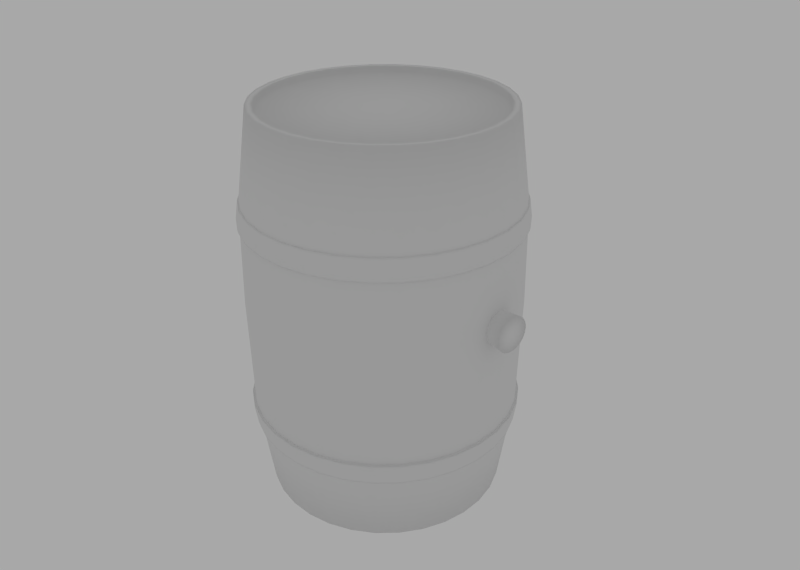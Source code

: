 # Source: hord_.blend  (saved by Blender 2.90.8; exported with 4.5.12 LTS)
import bpy
from mathutils import Matrix  # noqa: F401  (used for matrix-valued properties, if any)

bpy.ops.wm.read_factory_settings(use_empty=True)
scene = bpy.context.scene
scene.name = 'Scene'

# ---- collections
col_collection_1 = bpy.data.collections.new('Collection 1'); scene.collection.children.link(col_collection_1)

# ---- materials (node trees are filled in below, after node groups)
mat_material = bpy.data.materials.new('Material')
mat_material.alpha_threshold = 0.0
mat_material.use_transparent_shadow = False
mat_material.roughness = 0.5
mat_material.specular_intensity = 0.0
mat_material.line_color = (0.0, 0.0, 0.0, 1.0)

# ---- material node trees

# ---- world
world_world = bpy.data.worlds.new('World'); scene.world = world_world
world_world.color = (0.3931, 0.3931, 0.3931)
world_world.use_sun_shadow = False
world_world.sun_shadow_jitter_overblur = 0.0
world_world.cycles.sampling_method = 'MANUAL'
world_world.cycles.sample_map_resolution = 256

# ---- cameras
cam_camera = bpy.data.cameras.new('Camera')
cam_camera.clip_end = 100.0
cam_camera.lens = 35.0
cam_camera.sensor_width = 32.0
cam_camera.sensor_height = 18.0
cam_camera.ortho_scale = 7.314
cam_camera.dof.focus_distance = 0.0
cam_camera.dof.aperture_fstop = 128.0

# ---- meshes
me_cylinder = bpy.data.meshes.new('Cylinder')
me_cylinder.from_pydata([(0.8149, 0.2377, 0.1261), (1.068, 0.2631, 0.1261), (0.8149, 0.2358, 0.1063), (1.068, 0.2606, 0.1014), (0.8149, 0.23, 0.08731), (1.068, 0.2534, 0.07763), (0.8149, 0.2207, 0.06981), (1.068, 0.2417, 0.05574), (0.8149, 0.2081, 0.05446), (1.068, 0.226, 0.03656), (0.8149, 0.1927, 0.04187), (1.068, 0.2068, 0.02082), (0.8149, 0.1752, 0.03251), (1.068, 0.1849, 0.009127), (0.8149, 0.1562, 0.02675), (1.068, 0.1612, 0.001924), (0.8149, 0.1365, 0.02481), (1.068, 0.1365, -0.0005081), (0.8149, 0.1167, 0.02675), (1.068, 0.1118, 0.001924), (0.8149, 0.09773, 0.03251), (1.068, 0.08804, 0.009127), (0.8149, 0.08022, 0.04187), (1.068, 0.06616, 0.02082), (0.8149, 0.06488, 0.05446), (1.068, 0.04698, 0.03656), (0.8149, 0.05229, 0.06981), (1.068, 0.03124, 0.05574), (0.8149, 0.04293, 0.08731), (1.068, 0.01954, 0.07763), (0.8149, 0.03717, 0.1063), (1.068, 0.01234, 0.1014), (0.8149, 0.03522, 0.1261), (1.068, 0.009909, 0.1261), (0.8149, 0.03717, 0.1458), (1.068, 0.01234, 0.1508), (0.8149, 0.04293, 0.1648), (1.068, 0.01954, 0.1745), (0.8149, 0.05229, 0.1823), (1.068, 0.03124, 0.1964), (0.8149, 0.06488, 0.1977), (1.068, 0.04698, 0.2156), (0.8149, 0.08022, 0.2103), (1.068, 0.06616, 0.2313), (0.8149, 0.09773, 0.2196), (1.068, 0.08804, 0.243), (0.8149, 0.1167, 0.2254), (1.068, 0.1118, 0.2502), (0.8149, 0.1365, 0.2273), (1.068, 0.1365, 0.2526), (0.8149, 0.1562, 0.2254), (1.068, 0.1612, 0.2502), (0.8149, 0.1752, 0.2196), (1.068, 0.1849, 0.243), (0.8149, 0.1927, 0.2103), (1.068, 0.2068, 0.2313), (0.8149, 0.2081, 0.1977), (1.068, 0.226, 0.2156), (0.8149, 0.2207, 0.1823), (1.068, 0.2417, 0.1964), (0.8149, 0.23, 0.1648), (1.068, 0.2534, 0.1745), (0.8149, 0.2358, 0.1458), (1.068, 0.2606, 0.1508), (1.068, 0.1365, 0.1261), (-1.241e-07, 0.9693, 0.6194), (-1.686e-07, 0.9533, 0.773), (0.1891, 0.9507, 0.6194), (0.186, 0.9349, 0.773), (0.3709, 0.8955, 0.6194), (0.3648, 0.8807, 0.773), (0.5385, 0.806, 0.6194), (0.5296, 0.7926, 0.773), (0.6854, 0.6854, 0.6194), (0.6741, 0.6741, 0.773), (0.806, 0.5385, 0.6194), (0.7926, 0.5296, 0.773), (0.8955, 0.3709, 0.6194), (0.8807, 0.3648, 0.773), (0.9507, 0.1891, 0.6194), (0.9349, 0.186, 0.773), (0.9693, 7.318e-08, 0.6194), (0.9533, 7.655e-08, 0.773), (0.9507, -0.1891, 0.6194), (0.9349, -0.186, 0.773), (0.8955, -0.3709, 0.6194), (0.8807, -0.3648, 0.773), (0.806, -0.5385, 0.6194), (0.7926, -0.5296, 0.773), (0.6854, -0.6854, 0.6194), (0.6741, -0.6741, 0.773), (0.5385, -0.806, 0.6194), (0.5296, -0.7926, 0.773), (0.3709, -0.8955, 0.6194), (0.3648, -0.8807, 0.773), (0.1891, -0.9507, 0.6194), (0.186, -0.9349, 0.773), (-4.4e-07, -0.9693, 0.6194), (-4.792e-07, -0.9533, 0.773), (-0.1891, -0.9507, 0.6194), (-0.186, -0.9349, 0.773), (-0.3709, -0.8955, 0.6194), (-0.3648, -0.8807, 0.773), (-0.5385, -0.806, 0.6194), (-0.5296, -0.7926, 0.773), (-0.6854, -0.6854, 0.6194), (-0.6741, -0.6741, 0.773), (-0.806, -0.5385, 0.6194), (-0.7926, -0.5296, 0.773), (-0.8955, -0.3709, 0.6194), (-0.8807, -0.3648, 0.773), (-0.9507, -0.1891, 0.6194), (-0.9349, -0.186, 0.773), (-0.9693, 9.36e-07, 0.6194), (-0.9533, 9.25e-07, 0.773), (-0.9507, 0.1891, 0.6194), (-0.9349, 0.186, 0.773), (-0.8955, 0.3709, 0.6194), (-0.8807, 0.3648, 0.773), (-0.806, 0.5385, 0.6194), (-0.7926, 0.5296, 0.773), (-0.6854, 0.6854, 0.6194), (-0.6741, 0.6741, 0.773), (-0.5385, 0.806, 0.6194), (-0.5296, 0.7926, 0.773), (-0.3709, 0.8955, 0.6194), (-0.3648, 0.8807, 0.773), (-0.1891, 0.9507, 0.6194), (-0.186, 0.9349, 0.773), (-1.283e-07, 0.9736, 0.6395), (-1.606e-07, 0.9575, 0.7529), (0.1899, 0.9549, 0.6395), (0.1868, 0.9391, 0.7529), (0.3726, 0.8995, 0.6395), (0.3664, 0.8846, 0.7529), (0.5409, 0.8095, 0.6395), (0.5319, 0.7961, 0.7529), (0.6884, 0.6884, 0.6395), (0.677, 0.677, 0.7529), (0.8095, 0.5409, 0.6395), (0.7961, 0.5319, 0.7529), (0.8995, 0.3726, 0.6395), (0.8846, 0.3664, 0.7529), (0.9549, 0.1899, 0.6395), (0.9391, 0.1868, 0.7529), (0.9736, 7.237e-08, 0.6395), (0.9575, 7.576e-08, 0.7529), (0.9549, -0.1899, 0.6395), (0.9391, -0.1868, 0.7529), (0.8995, -0.3726, 0.6395), (0.8846, -0.3664, 0.7529), (0.8095, -0.5409, 0.6395), (0.7961, -0.5319, 0.7529), (0.6884, -0.6884, 0.6395), (0.677, -0.677, 0.7529), (0.5409, -0.8095, 0.6395), (0.5319, -0.7961, 0.7529), (0.3726, -0.8995, 0.6395), (0.3664, -0.8846, 0.7529), (0.1899, -0.9549, 0.6395), (0.1868, -0.9391, 0.7529), (-4.455e-07, -0.9736, 0.6395), (-4.726e-07, -0.9575, 0.7529), (-0.1899, -0.9549, 0.6395), (-0.1868, -0.9391, 0.7529), (-0.3726, -0.8995, 0.6395), (-0.3664, -0.8846, 0.7529), (-0.5409, -0.8095, 0.6395), (-0.5319, -0.7961, 0.7529), (-0.6884, -0.6884, 0.6395), (-0.677, -0.677, 0.7529), (-0.8095, -0.5409, 0.6395), (-0.7961, -0.5319, 0.7529), (-0.8995, -0.3726, 0.6395), (-0.8846, -0.3664, 0.7529), (-0.9549, -0.1899, 0.6395), (-0.9391, -0.1868, 0.7529), (-0.9736, 9.39e-07, 0.6395), (-0.9575, 9.28e-07, 0.7529), (-0.9549, 0.1899, 0.6395), (-0.9391, 0.1868, 0.7529), (-0.8995, 0.3726, 0.6395), (-0.8846, 0.3664, 0.7529), (-0.8095, 0.5409, 0.6395), (-0.7961, 0.5319, 0.7529), (-0.6884, 0.6884, 0.6395), (-0.677, 0.677, 0.7529), (-0.5409, 0.8095, 0.6395), (-0.5319, 0.7961, 0.7529), (-0.3726, 0.8995, 0.6395), (-0.3664, 0.8846, 0.7529), (-0.1899, 0.9549, 0.6395), (-0.1868, 0.9391, 0.7529), (-1.184e-07, 0.9216, 0.6194), (0.1798, 0.9039, 0.6194), (0.3527, 0.8514, 0.6194), (0.512, 0.7663, 0.6194), (0.6516, 0.6516, 0.6194), (0.7663, 0.512, 0.6194), (0.8514, 0.3527, 0.6194), (0.9039, 0.1798, 0.6194), (0.9216, 8.319e-08, 0.6194), (0.9039, -0.1798, 0.6194), (0.8514, -0.3527, 0.6194), (0.7663, -0.512, 0.6194), (0.6516, -0.6516, 0.6194), (0.512, -0.7663, 0.6194), (0.3527, -0.8514, 0.6194), (0.1798, -0.9039, 0.6194), (-4.187e-07, -0.9216, 0.6194), (-0.1798, -0.9039, 0.6194), (-0.3527, -0.8514, 0.6194), (-0.512, -0.7663, 0.6194), (-0.6516, -0.6516, 0.6194), (-0.7663, -0.512, 0.6194), (-0.8514, -0.3527, 0.6194), (-0.9039, -0.1798, 0.6194), (-0.9216, 9.035e-07, 0.6194), (-0.9039, 0.1798, 0.6194), (-0.8514, 0.3527, 0.6194), (-0.7663, 0.512, 0.6194), (-0.6516, 0.6517, 0.6194), (-0.512, 0.7663, 0.6194), (-0.3527, 0.8514, 0.6194), (-0.1798, 0.9039, 0.6194), (-1.634e-07, 0.9162, 0.773), (0.1788, 0.8986, 0.773), (0.3506, 0.8465, 0.773), (0.509, 0.7618, 0.773), (0.6479, 0.6479, 0.773), (0.7618, 0.509, 0.773), (0.8465, 0.3506, 0.773), (0.8986, 0.1788, 0.773), (0.9162, 8.591e-08, 0.773), (0.8986, -0.1788, 0.773), (0.8465, -0.3506, 0.773), (0.7618, -0.509, 0.773), (0.6479, -0.6479, 0.773), (0.509, -0.7618, 0.773), (0.3506, -0.8465, 0.773), (0.1788, -0.8986, 0.773), (-4.619e-07, -0.9162, 0.773), (-0.1788, -0.8986, 0.773), (-0.3506, -0.8465, 0.773), (-0.509, -0.7618, 0.773), (-0.6479, -0.6479, 0.773), (-0.7618, -0.509, 0.773), (-0.8465, -0.3506, 0.773), (-0.8986, -0.1788, 0.773), (-0.9162, 9.015e-07, 0.773), (-0.8986, 0.1788, 0.773), (-0.8465, 0.3506, 0.773), (-0.7618, 0.509, 0.773), (-0.6479, 0.6479, 0.773), (-0.509, 0.7618, 0.773), (-0.3506, 0.8465, 0.773), (-0.1787, 0.8986, 0.773), (-1.16e-08, 0.9693, -0.719), (9.692e-09, 0.9533, -0.8727), (-0.1891, 0.9507, -0.719), (-0.186, 0.9349, -0.8727), (-0.3709, 0.8955, -0.719), (-0.3648, 0.8807, -0.8727), (-0.5385, 0.806, -0.719), (-0.5296, 0.7926, -0.8727), (-0.6854, 0.6854, -0.719), (-0.6741, 0.6741, -0.8727), (-0.806, 0.5385, -0.719), (-0.7926, 0.5296, -0.8727), (-0.8955, 0.3709, -0.719), (-0.8807, 0.3648, -0.8727), (-0.9507, 0.1891, -0.719), (-0.9349, 0.186, -0.8727), (-0.9693, 5.254e-08, -0.719), (-0.9533, 9.719e-08, -0.8727), (-0.9507, -0.1891, -0.719), (-0.9349, -0.186, -0.8727), (-0.8955, -0.3709, -0.719), (-0.8807, -0.3648, -0.8727), (-0.806, -0.5385, -0.719), (-0.7926, -0.5296, -0.8727), (-0.6854, -0.6854, -0.719), (-0.6741, -0.6741, -0.8727), (-0.5385, -0.806, -0.719), (-0.5296, -0.7926, -0.8727), (-0.3709, -0.8955, -0.719), (-0.3648, -0.8807, -0.8727), (-0.1891, -0.9507, -0.719), (-0.186, -0.9349, -0.8727), (3.042e-07, -0.9693, -0.719), (3.203e-07, -0.9533, -0.8727), (0.1891, -0.9507, -0.719), (0.186, -0.9349, -0.8727), (0.3709, -0.8955, -0.719), (0.3648, -0.8807, -0.8727), (0.5385, -0.806, -0.719), (0.5296, -0.7926, -0.8727), (0.6854, -0.6854, -0.719), (0.6741, -0.6741, -0.8727), (0.806, -0.5385, -0.719), (0.7926, -0.5296, -0.8727), (0.8955, -0.3709, -0.719), (0.8807, -0.3648, -0.8727), (0.9507, -0.1891, -0.719), (0.9349, -0.186, -0.8727), (0.9693, 9.153e-07, -0.719), (0.9533, 9.457e-07, -0.8727), (0.9507, 0.1891, -0.719), (0.9349, 0.186, -0.8727), (0.8955, 0.3709, -0.719), (0.8807, 0.3648, -0.8727), (0.806, 0.5385, -0.719), (0.7926, 0.5296, -0.8727), (0.6854, 0.6854, -0.719), (0.6741, 0.6741, -0.8727), (0.5385, 0.806, -0.719), (0.5296, 0.7926, -0.8727), (0.3709, 0.8955, -0.719), (0.3648, 0.8807, -0.8727), (0.1891, 0.9507, -0.719), (0.186, 0.9349, -0.8727), (-1.075e-08, 0.972, -0.7392), (4.435e-09, 0.9559, -0.8525), (-0.1896, 0.9533, -0.7392), (-0.1865, 0.9375, -0.8525), (-0.372, 0.898, -0.7392), (-0.3658, 0.8831, -0.8525), (-0.54, 0.8082, -0.7392), (-0.5311, 0.7948, -0.8525), (-0.6873, 0.6873, -0.7392), (-0.6759, 0.6759, -0.8525), (-0.8082, 0.54, -0.7392), (-0.7948, 0.5311, -0.8525), (-0.898, 0.372, -0.7392), (-0.8831, 0.3658, -0.8525), (-0.9533, 0.1896, -0.7392), (-0.9375, 0.1865, -0.8525), (-0.972, 5.74e-08, -0.7392), (-0.9559, 9.121e-08, -0.8525), (-0.9533, -0.1896, -0.7392), (-0.9375, -0.1865, -0.8525), (-0.898, -0.372, -0.7392), (-0.8831, -0.3658, -0.8525), (-0.8082, -0.54, -0.7392), (-0.7948, -0.5311, -0.8525), (-0.6873, -0.6873, -0.7392), (-0.6759, -0.6759, -0.8525), (-0.54, -0.8082, -0.7392), (-0.5311, -0.7948, -0.8525), (-0.372, -0.898, -0.7392), (-0.3658, -0.8831, -0.8525), (-0.1896, -0.9533, -0.7392), (-0.1865, -0.9375, -0.8525), (3.06e-07, -0.972, -0.7392), (3.159e-07, -0.9559, -0.8525), (0.1896, -0.9533, -0.7392), (0.1865, -0.9375, -0.8525), (0.372, -0.898, -0.7392), (0.3658, -0.8831, -0.8525), (0.54, -0.8082, -0.7392), (0.5311, -0.7948, -0.8525), (0.6873, -0.6873, -0.7392), (0.6759, -0.6759, -0.8525), (0.8082, -0.54, -0.7392), (0.7948, -0.5311, -0.8525), (0.898, -0.372, -0.7392), (0.8831, -0.3658, -0.8525), (0.9533, -0.1896, -0.7392), (0.9375, -0.1865, -0.8525), (0.972, 9.226e-07, -0.7392), (0.9559, 9.42e-07, -0.8525), (0.9533, 0.1896, -0.7392), (0.9375, 0.1865, -0.8525), (0.898, 0.372, -0.7392), (0.8831, 0.3658, -0.8525), (0.8082, 0.54, -0.7392), (0.7948, 0.5311, -0.8525), (0.6873, 0.6873, -0.7392), (0.6759, 0.6759, -0.8525), (0.54, 0.8082, -0.7392), (0.5311, 0.7948, -0.8525), (0.372, 0.898, -0.7392), (0.3658, 0.8831, -0.8525), (0.1896, 0.9533, -0.7392), (0.1865, 0.9375, -0.8525), (-1.727e-08, 0.9216, -0.719), (-0.1798, 0.9039, -0.719), (-0.3527, 0.8514, -0.719), (-0.512, 0.7663, -0.719), (-0.6516, 0.6516, -0.719), (-0.7663, 0.512, -0.719), (-0.8514, 0.3527, -0.719), (-0.9039, 0.1798, -0.719), (-0.9216, 6.254e-08, -0.719), (-0.9039, -0.1798, -0.719), (-0.8514, -0.3527, -0.719), (-0.7663, -0.512, -0.719), (-0.6516, -0.6516, -0.719), (-0.512, -0.7663, -0.719), (-0.3527, -0.8514, -0.719), (-0.1798, -0.9039, -0.719), (2.83e-07, -0.9216, -0.719), (0.1798, -0.9039, -0.719), (0.3527, -0.8514, -0.719), (0.512, -0.7663, -0.719), (0.6516, -0.6516, -0.719), (0.7663, -0.512, -0.719), (0.8514, -0.3527, -0.719), (0.9039, -0.1798, -0.719), (0.9216, 8.828e-07, -0.719), (0.9039, 0.1798, -0.719), (0.8514, 0.3527, -0.719), (0.7663, 0.512, -0.719), (0.6516, 0.6517, -0.719), (0.512, 0.7663, -0.719), (0.3527, 0.8514, -0.719), (0.1798, 0.9039, -0.719), (4.474e-09, 0.9162, -0.8727), (-0.1788, 0.8986, -0.8727), (-0.3506, 0.8465, -0.8727), (-0.509, 0.7618, -0.8727), (-0.6479, 0.6479, -0.8727), (-0.7618, 0.509, -0.8727), (-0.8465, 0.3506, -0.8727), (-0.8986, 0.1788, -0.8727), (-0.9162, 1.066e-07, -0.8727), (-0.8986, -0.1788, -0.8727), (-0.8465, -0.3506, -0.8727), (-0.7618, -0.509, -0.8727), (-0.6479, -0.6479, -0.8727), (-0.509, -0.7618, -0.8727), (-0.3506, -0.8465, -0.8727), (-0.1788, -0.8986, -0.8727), (3.03e-07, -0.9162, -0.8727), (0.1788, -0.8986, -0.8727), (0.3506, -0.8465, -0.8727), (0.509, -0.7618, -0.8727), (0.6479, -0.6479, -0.8727), (0.7618, -0.509, -0.8727), (0.8465, -0.3506, -0.8727), (0.8986, -0.1788, -0.8727), (0.9162, 9.221e-07, -0.8727), (0.8986, 0.1788, -0.8727), (0.8465, 0.3506, -0.8727), (0.7618, 0.509, -0.8727), (0.6479, 0.6479, -0.8727), (0.509, 0.7618, -0.8727), (0.3506, 0.8465, -0.8727), (0.1787, 0.8986, -0.8727), (9.427e-09, 0.8586, -1.398), (9.427e-09, 0.8586, 1.398), (0.1675, 0.8421, -1.398), (0.1675, 0.8421, 1.398), (0.3286, 0.7933, -1.398), (0.3286, 0.7933, 1.398), (0.477, 0.7139, -1.398), (0.477, 0.7139, 1.398), (0.6072, 0.6072, -1.398), (0.6072, 0.6072, 1.398), (0.7139, 0.477, -1.398), (0.7139, 0.477, 1.398), (0.7933, 0.3286, -1.398), (0.7933, 0.3286, 1.398), (0.8421, 0.1675, -1.398), (0.8421, 0.1675, 1.398), (0.8586, 1.102e-07, -1.398), (0.8586, 1.102e-07, 1.398), (0.8421, -0.1675, -1.398), (0.8421, -0.1675, 1.398), (0.7933, -0.3286, -1.398), (0.7933, -0.3286, 1.398), (0.7139, -0.477, -1.398), (0.7139, -0.477, 1.398), (0.6072, -0.6072, -1.398), (0.6072, -0.6072, 1.398), (0.477, -0.7139, -1.398), (0.477, -0.7139, 1.398), (0.3286, -0.7933, -1.398), (0.3286, -0.7933, 1.398), (0.1675, -0.8421, -1.398), (0.1675, -0.8421, 1.398), (-2.704e-07, -0.8586, -1.398), (-2.704e-07, -0.8586, 1.398), (-0.1675, -0.8421, -1.398), (-0.1675, -0.8421, 1.398), (-0.3286, -0.7933, -1.398), (-0.3286, -0.7933, 1.398), (-0.477, -0.7139, -1.398), (-0.477, -0.7139, 1.398), (-0.6072, -0.6072, -1.398), (-0.6072, -0.6072, 1.398), (-0.7139, -0.477, -1.398), (-0.7139, -0.477, 1.398), (-0.7933, -0.3286, -1.398), (-0.7933, -0.3286, 1.398), (-0.8421, -0.1675, -1.398), (-0.8421, -0.1675, 1.398), (-0.8586, 8.745e-07, -1.398), (-0.8586, 8.745e-07, 1.398), (-0.8421, 0.1675, -1.398), (-0.8421, 0.1675, 1.398), (-0.7933, 0.3286, -1.398), (-0.7933, 0.3286, 1.398), (-0.7139, 0.477, -1.398), (-0.7139, 0.477, 1.398), (-0.6072, 0.6072, -1.398), (-0.6072, 0.6072, 1.398), (-0.477, 0.7139, -1.398), (-0.477, 0.7139, 1.398), (-0.3286, 0.7933, -1.398), (-0.3286, 0.7933, 1.398), (-0.1675, 0.8421, -1.398), (-0.1675, 0.8421, 1.398), (3.032e-09, 0.9664, 0.0), (0.1885, 0.9478, 0.0), (0.3698, 0.8928, 0.0), (0.5369, 0.8035, 0.0), (0.6833, 0.6833, 0.0), (0.8035, 0.5369, 0.0), (0.8928, 0.3698, 0.0), (0.9478, 0.1885, 0.0), (0.9664, 8.29e-08, 0.0), (0.9478, -0.1885, 0.0), (0.8928, -0.3698, 0.0), (0.8035, -0.5369, 0.0), (0.6833, -0.6833, 0.0), (0.5369, -0.8035, 0.0), (0.3698, -0.8928, 0.0), (0.1885, -0.9478, 0.0), (-3.119e-07, -0.9664, 0.0), (-0.1885, -0.9478, 0.0), (-0.3698, -0.8928, 0.0), (-0.5369, -0.8035, 0.0), (-0.6833, -0.6833, 0.0), (-0.8035, -0.5369, 0.0), (-0.8928, -0.3698, 0.0), (-0.9478, -0.1885, 0.0), (-0.9664, 9.431e-07, 0.0), (-0.9478, 0.1885, 0.0), (-0.8928, 0.3698, 0.0), (-0.8035, 0.5369, 0.0), (-0.6833, 0.6833, 0.0), (-0.5369, 0.8035, 0.0), (-0.3698, 0.8928, 0.0), (-0.1885, 0.9478, 0.0), (-0.9344, -0.1859, 0.7168), (-0.8801, -0.3646, 0.7168), (-0.7921, -0.5293, 0.7168), (-0.6736, -0.6736, 0.7168), (0.5293, 0.7921, 0.7168), (0.3646, 0.8801, 0.7168), (0.1859, 0.9344, 0.7168), (2.82e-09, 0.9527, 0.7168), (0.9344, -0.1859, -0.7168), (0.8801, -0.3646, -0.7168), (0.7921, -0.5293, -0.7168), (0.6736, -0.6736, -0.7168), (0.9344, 0.1859, 0.7168), (0.8801, 0.3646, 0.7168), (0.7921, 0.5293, 0.7168), (0.6736, 0.6736, 0.7168), (0.7921, 0.5293, -0.7168), (0.8801, 0.3646, -0.7168), (0.9344, 0.1859, -0.7168), (0.9527, 8.72e-08, -0.7168), (-0.1859, -0.9344, -0.7168), (-0.3646, -0.8801, -0.7168), (-0.5293, -0.7921, -0.7168), (-0.6736, -0.6736, -0.7168), (-0.7921, 0.5293, 0.7168), (-0.8801, 0.3646, 0.7168), (-0.9344, 0.1859, 0.7168), (-0.9527, 9.352e-07, 0.7168), (-0.1859, 0.9344, 0.7168), (-0.3646, 0.8801, 0.7168), (-0.5293, 0.7921, 0.7168), (-0.6736, 0.6736, 0.7168), (0.1859, 0.9344, -0.7168), (0.3646, 0.8801, -0.7168), (0.5293, 0.7921, -0.7168), (0.6736, 0.6736, -0.7168), (0.7921, -0.5293, 0.7168), (0.8801, -0.3646, 0.7168), (0.9344, -0.1859, 0.7168), (0.9527, 8.72e-08, 0.7168), (0.1859, -0.9344, 0.7168), (0.3646, -0.8801, 0.7168), (0.5293, -0.7921, 0.7168), (0.6736, -0.6736, 0.7168), (-0.7921, -0.5293, -0.7168), (-0.8801, -0.3646, -0.7168), (-0.9344, -0.1859, -0.7168), (-0.9527, 9.352e-07, -0.7168), (-0.5293, -0.7921, 0.7168), (-0.3646, -0.8801, 0.7168), (-0.1859, -0.9344, 0.7168), (-3.076e-07, -0.9527, 0.7168), (0.5293, -0.7921, -0.7168), (0.3646, -0.8801, -0.7168), (0.1859, -0.9344, -0.7168), (-3.076e-07, -0.9527, -0.7168), (-0.6736, 0.6736, -0.7168), (-0.7921, 0.5293, -0.7168), (-0.8801, 0.3646, -0.7168), (-0.9344, 0.1859, -0.7168), (2.82e-09, 0.9527, -0.7168), (-0.1859, 0.9344, -0.7168), (-0.3646, 0.8801, -0.7168), (-0.5293, 0.7921, -0.7168), (1.224e-08, 0.8127, 1.398), (0.1585, 0.797, 1.398), (0.311, 0.7508, 1.398), (0.4515, 0.6757, 1.398), (0.5746, 0.5746, 1.398), (0.6757, 0.4515, 1.398), (0.7508, 0.311, 1.398), (0.797, 0.1585, 1.398), (0.8127, 1.217e-07, 1.398), (0.797, -0.1585, 1.398), (0.7508, -0.311, 1.398), (0.6757, -0.4515, 1.398), (0.5746, -0.5746, 1.398), (0.4515, -0.6757, 1.398), (0.311, -0.7508, 1.398), (0.1585, -0.797, 1.398), (-2.526e-07, -0.8127, 1.398), (-0.1585, -0.797, 1.398), (-0.311, -0.7508, 1.398), (-0.4515, -0.6757, 1.398), (-0.5746, -0.5746, 1.398), (-0.6757, -0.4515, 1.398), (-0.7508, -0.311, 1.398), (-0.797, -0.1585, 1.398), (-0.8127, 8.45e-07, 1.398), (-0.797, 0.1585, 1.398), (-0.7508, 0.311, 1.398), (-0.6757, 0.4515, 1.398), (-0.5746, 0.5746, 1.398), (-0.4515, 0.6757, 1.398), (-0.311, 0.7508, 1.398), (-0.1585, 0.797, 1.398), (1.224e-08, 0.8127, 1.355), (0.1585, 0.797, 1.355), (0.311, 0.7508, 1.355), (0.4515, 0.6757, 1.355), (0.5746, 0.5746, 1.355), (0.6757, 0.4515, 1.355), (0.7508, 0.311, 1.355), (0.797, 0.1585, 1.355), (0.8127, 1.217e-07, 1.355), (0.797, -0.1585, 1.355), (0.7508, -0.311, 1.355), (0.6757, -0.4515, 1.355), (0.5746, -0.5746, 1.355), (0.4515, -0.6757, 1.355), (0.311, -0.7508, 1.355), (0.1585, -0.797, 1.355), (-2.526e-07, -0.8127, 1.355), (-0.1585, -0.797, 1.355), (-0.311, -0.7508, 1.355), (-0.4515, -0.6757, 1.355), (-0.5746, -0.5746, 1.355), (-0.6757, -0.4515, 1.355), (-0.7508, -0.311, 1.355), (-0.797, -0.1585, 1.355), (-0.8127, 8.45e-07, 1.355), (-0.797, 0.1585, 1.355), (-0.7508, 0.311, 1.355), (-0.6757, 0.4515, 1.355), (-0.5746, 0.5746, 1.355), (-0.4515, 0.6757, 1.355), (-0.311, 0.7508, 1.355), (-0.1585, 0.797, 1.355), (1.245e-08, 0.8091, -1.398), (0.1579, 0.7936, -1.398), (0.3096, 0.7475, -1.398), (0.4495, 0.6728, -1.398), (0.5721, 0.5721, -1.398), (0.6728, 0.4495, -1.398), (0.7475, 0.3096, -1.398), (0.7936, 0.1579, -1.398), (0.8091, 1.226e-07, -1.398), (0.7936, -0.1579, -1.398), (0.7475, -0.3096, -1.398), (0.6728, -0.4495, -1.398), (0.5721, -0.5721, -1.398), (0.4495, -0.6728, -1.398), (0.3096, -0.7475, -1.398), (0.1579, -0.7936, -1.398), (-2.512e-07, -0.8091, -1.398), (-0.1579, -0.7936, -1.398), (-0.3096, -0.7475, -1.398), (-0.4495, -0.6728, -1.398), (-0.5721, -0.5721, -1.398), (-0.6728, -0.4495, -1.398), (-0.7475, -0.3096, -1.398), (-0.7936, -0.1579, -1.398), (-0.8091, 8.428e-07, -1.398), (-0.7936, 0.1579, -1.398), (-0.7475, 0.3096, -1.398), (-0.6728, 0.4495, -1.398), (-0.5721, 0.5721, -1.398), (-0.4495, 0.6728, -1.398), (-0.3096, 0.7475, -1.398), (-0.1579, 0.7936, -1.398), (1.245e-08, 0.8091, -1.335), (0.1579, 0.7936, -1.335), (0.3096, 0.7475, -1.335), (0.4495, 0.6728, -1.335), (0.5721, 0.5721, -1.335), (0.6728, 0.4495, -1.335), (0.7475, 0.3096, -1.335), (0.7936, 0.1579, -1.335), (0.8091, 1.226e-07, -1.335), (0.7936, -0.1579, -1.335), (0.7475, -0.3096, -1.335), (0.6728, -0.4495, -1.335), (0.5721, -0.5721, -1.335), (0.4495, -0.6728, -1.335), (0.3096, -0.7475, -1.335), (0.1579, -0.7936, -1.335), (-2.512e-07, -0.8091, -1.335), (-0.1579, -0.7936, -1.335), (-0.3096, -0.7475, -1.335), (-0.4495, -0.6728, -1.335), (-0.5721, -0.5721, -1.335), (-0.6728, -0.4495, -1.335), (-0.7475, -0.3096, -1.335), (-0.7936, -0.1579, -1.335), (-0.8091, 8.428e-07, -1.335), (-0.7936, 0.1579, -1.335), (-0.7475, 0.3096, -1.335), (-0.6728, 0.4495, -1.335), (-0.5721, 0.5721, -1.335), (-0.4495, 0.6728, -1.335), (-0.3096, 0.7475, -1.335), (-0.1579, 0.7936, -1.335), (1.036e-07, 3.12e-07, 1.355), (1.104e-07, 3.204e-07, -1.335), (-0.9407, -0.1871, 0.3584), (-0.7975, -0.5328, 0.3584), (-0.6782, -0.6782, 0.3584), (-0.8861, -0.367, 0.3584), (0.5328, 0.7975, 0.3584), (0.1871, 0.9407, 0.3584), (2.955e-09, 0.9591, 0.3584), (0.367, 0.8861, 0.3584), (0.9407, 0.1871, 0.3584), (0.7975, 0.5328, 0.3584), (0.6782, 0.6782, 0.3584), (0.8861, 0.367, 0.3584), (-0.7975, 0.5328, 0.3584), (-0.9407, 0.1871, 0.3584), (-0.9591, 9.388e-07, 0.3584), (-0.8861, 0.367, 0.3584), (-0.1871, 0.9407, 0.3584), (-0.5328, 0.7975, 0.3584), (-0.6782, 0.6782, 0.3584), (-0.367, 0.8861, 0.3584), (0.7975, -0.5328, 0.3584), (0.9407, -0.1871, 0.3584), (0.9591, 8.515e-08, 0.3584), (0.8861, -0.367, 0.3584), (0.1871, -0.9407, 0.3584), (0.5328, -0.7975, 0.3584), (0.6782, -0.6782, 0.3584), (0.367, -0.8861, 0.3584), (-0.5328, -0.7975, 0.3584), (-0.1871, -0.9407, 0.3584), (-3.096e-07, -0.9591, 0.3584), (-0.367, -0.8861, 0.3584), (0.7975, 0.5328, -0.3584), (0.9591, 8.515e-08, -0.3584), (0.8861, 0.367, -0.3584), (0.9407, 0.1871, -0.3584), (-0.7975, 0.5328, -0.3584), (-0.9407, 0.1871, -0.3584), (-0.8861, 0.367, -0.3584), (-0.6782, 0.6782, -0.3584), (-0.1871, -0.9407, -0.3584), (-0.6782, -0.6782, -0.3584), (-0.367, -0.8861, -0.3584), (-0.5328, -0.7975, -0.3584), (-0.1871, 0.9407, -0.3584), (-0.5328, 0.7975, -0.3584), (-0.367, 0.8861, -0.3584), (2.955e-09, 0.9591, -0.3584), (0.1871, 0.9407, -0.3584), (0.6782, 0.6782, -0.3584), (0.367, 0.8861, -0.3584), (0.5328, 0.7975, -0.3584), (-0.7975, -0.5328, -0.3584), (-0.9591, 9.388e-07, -0.3584), (-0.8861, -0.367, -0.3584), (-0.9407, -0.1871, -0.3584), (0.9407, -0.1871, -0.3584), (0.6782, -0.6782, -0.3584), (0.8861, -0.367, -0.3584), (0.7975, -0.5328, -0.3584), (0.1871, -0.9407, -0.3584), (0.5328, -0.7975, -0.3584), (0.367, -0.8861, -0.3584), (-3.096e-07, -0.9591, -0.3584)], [], [(0, 1, 3, 2), (2, 3, 5, 4), (4, 5, 7, 6), (6, 7, 9, 8), (8, 9, 11, 10), (10, 11, 13, 12), (12, 13, 15, 14), (14, 15, 17, 16), (16, 17, 19, 18), (18, 19, 21, 20), (20, 21, 23, 22), (22, 23, 25, 24), (24, 25, 27, 26), (26, 27, 29, 28), (28, 29, 31, 30), (30, 31, 33, 32), (32, 33, 35, 34), (34, 35, 37, 36), (36, 37, 39, 38), (38, 39, 41, 40), (40, 41, 43, 42), (42, 43, 45, 44), (44, 45, 47, 46), (46, 47, 49, 48), (48, 49, 51, 50), (50, 51, 53, 52), (52, 53, 55, 54), (54, 55, 57, 56), (56, 57, 59, 58), (58, 59, 61, 60), (62, 63, 1, 0), (60, 61, 63, 62), (49, 47, 64), (47, 45, 64), (3, 1, 64), (45, 43, 64), (43, 41, 64), (41, 39, 64), (39, 37, 64), (37, 35, 64), (35, 33, 64), (33, 31, 64), (31, 29, 64), (29, 27, 64), (27, 25, 64), (25, 23, 64), (23, 21, 64), (21, 19, 64), (19, 17, 64), (17, 15, 64), (15, 13, 64), (13, 11, 64), (11, 9, 64), (9, 7, 64), (7, 5, 64), (5, 3, 64), (1, 63, 64), (63, 61, 64), (61, 59, 64), (59, 57, 64), (57, 55, 64), (55, 53, 64), (53, 51, 64), (51, 49, 64), (189, 191, 127, 125), (187, 189, 125, 123), (185, 187, 123, 121), (183, 185, 121, 119), (181, 183, 119, 117), (179, 181, 117, 115), (177, 179, 115, 113), (175, 177, 113, 111), (173, 175, 111, 109), (171, 173, 109, 107), (169, 171, 107, 105), (167, 169, 105, 103), (165, 167, 103, 101), (163, 165, 101, 99), (161, 163, 99, 97), (159, 161, 97, 95), (157, 159, 95, 93), (155, 157, 93, 91), (153, 155, 91, 89), (151, 153, 89, 87), (149, 151, 87, 85), (147, 149, 85, 83), (145, 147, 83, 81), (143, 145, 81, 79), (141, 143, 79, 77), (139, 141, 77, 75), (137, 139, 75, 73), (135, 137, 73, 71), (133, 135, 71, 69), (131, 133, 69, 67), (88, 86, 235, 236), (132, 130, 66, 68), (129, 131, 67, 65), (109, 111, 216, 215), (129, 130, 132, 131), (131, 132, 134, 133), (133, 134, 136, 135), (135, 136, 138, 137), (137, 138, 140, 139), (139, 140, 142, 141), (141, 142, 144, 143), (143, 144, 146, 145), (145, 146, 148, 147), (147, 148, 150, 149), (149, 150, 152, 151), (151, 152, 154, 153), (153, 154, 156, 155), (155, 156, 158, 157), (157, 158, 160, 159), (159, 160, 162, 161), (161, 162, 164, 163), (163, 164, 166, 165), (165, 166, 168, 167), (167, 168, 170, 169), (169, 170, 172, 171), (171, 172, 174, 173), (173, 174, 176, 175), (175, 176, 178, 177), (177, 178, 180, 179), (179, 180, 182, 181), (181, 182, 184, 183), (183, 184, 186, 185), (185, 186, 188, 187), (187, 188, 190, 189), (191, 192, 130, 129), (189, 190, 192, 191), (191, 129, 65, 127), (134, 132, 68, 70), (136, 134, 70, 72), (138, 136, 72, 74), (140, 138, 74, 76), (142, 140, 76, 78), (144, 142, 78, 80), (146, 144, 80, 82), (148, 146, 82, 84), (150, 148, 84, 86), (152, 150, 86, 88), (154, 152, 88, 90), (156, 154, 90, 92), (158, 156, 92, 94), (160, 158, 94, 96), (162, 160, 96, 98), (164, 162, 98, 100), (166, 164, 100, 102), (168, 166, 102, 104), (170, 168, 104, 106), (172, 170, 106, 108), (174, 172, 108, 110), (176, 174, 110, 112), (178, 176, 112, 114), (180, 178, 114, 116), (182, 180, 116, 118), (184, 182, 118, 120), (186, 184, 120, 122), (188, 186, 122, 124), (190, 188, 124, 126), (192, 190, 126, 128), (130, 192, 128, 66), (227, 195, 196, 228), (65, 67, 194, 193), (107, 109, 215, 214), (105, 107, 214, 213), (103, 105, 213, 212), (101, 103, 212, 211), (99, 101, 211, 210), (97, 99, 210, 209), (95, 97, 209, 208), (93, 95, 208, 207), (91, 93, 207, 206), (89, 91, 206, 205), (87, 89, 205, 204), (85, 87, 204, 203), (83, 85, 203, 202), (81, 83, 202, 201), (79, 81, 201, 200), (77, 79, 200, 199), (75, 77, 199, 198), (73, 75, 198, 197), (71, 73, 197, 196), (69, 71, 196, 195), (67, 69, 195, 194), (127, 65, 193, 224), (125, 127, 224, 223), (123, 125, 223, 222), (121, 123, 222, 221), (119, 121, 221, 220), (117, 119, 220, 219), (115, 117, 219, 218), (113, 115, 218, 217), (111, 113, 217, 216), (226, 194, 195, 227), (86, 84, 234, 235), (84, 82, 233, 234), (82, 80, 232, 233), (80, 78, 231, 232), (78, 76, 230, 231), (76, 74, 229, 230), (74, 72, 228, 229), (72, 70, 227, 228), (70, 68, 226, 227), (66, 128, 256, 225), (128, 126, 255, 256), (126, 124, 254, 255), (124, 122, 253, 254), (122, 120, 252, 253), (120, 118, 251, 252), (118, 116, 250, 251), (116, 114, 249, 250), (114, 112, 248, 249), (112, 110, 247, 248), (68, 66, 225, 226), (110, 108, 246, 247), (108, 106, 245, 246), (106, 104, 244, 245), (104, 102, 243, 244), (102, 100, 242, 243), (100, 98, 241, 242), (98, 96, 240, 241), (96, 94, 239, 240), (94, 92, 238, 239), (92, 90, 237, 238), (90, 88, 236, 237), (225, 193, 194, 226), (256, 224, 193, 225), (255, 223, 224, 256), (254, 222, 223, 255), (253, 221, 222, 254), (252, 220, 221, 253), (251, 219, 220, 252), (250, 218, 219, 251), (249, 217, 218, 250), (248, 216, 217, 249), (247, 215, 216, 248), (246, 214, 215, 247), (245, 213, 214, 246), (244, 212, 213, 245), (243, 211, 212, 244), (242, 210, 211, 243), (241, 209, 210, 242), (240, 208, 209, 241), (239, 207, 208, 240), (238, 206, 207, 239), (237, 205, 206, 238), (236, 204, 205, 237), (235, 203, 204, 236), (234, 202, 203, 235), (233, 201, 202, 234), (232, 200, 201, 233), (231, 199, 200, 232), (230, 198, 199, 231), (229, 197, 198, 230), (228, 196, 197, 229), (381, 383, 319, 317), (379, 381, 317, 315), (377, 379, 315, 313), (375, 377, 313, 311), (373, 375, 311, 309), (371, 373, 309, 307), (369, 371, 307, 305), (367, 369, 305, 303), (365, 367, 303, 301), (363, 365, 301, 299), (361, 363, 299, 297), (359, 361, 297, 295), (357, 359, 295, 293), (355, 357, 293, 291), (353, 355, 291, 289), (351, 353, 289, 287), (349, 351, 287, 285), (347, 349, 285, 283), (345, 347, 283, 281), (343, 345, 281, 279), (341, 343, 279, 277), (339, 341, 277, 275), (337, 339, 275, 273), (335, 337, 273, 271), (333, 335, 271, 269), (331, 333, 269, 267), (329, 331, 267, 265), (327, 329, 265, 263), (325, 327, 263, 261), (323, 325, 261, 259), (280, 278, 427, 428), (324, 322, 258, 260), (321, 323, 259, 257), (301, 303, 408, 407), (321, 322, 324, 323), (323, 324, 326, 325), (325, 326, 328, 327), (327, 328, 330, 329), (329, 330, 332, 331), (331, 332, 334, 333), (333, 334, 336, 335), (335, 336, 338, 337), (337, 338, 340, 339), (339, 340, 342, 341), (341, 342, 344, 343), (343, 344, 346, 345), (345, 346, 348, 347), (347, 348, 350, 349), (349, 350, 352, 351), (351, 352, 354, 353), (353, 354, 356, 355), (355, 356, 358, 357), (357, 358, 360, 359), (359, 360, 362, 361), (361, 362, 364, 363), (363, 364, 366, 365), (365, 366, 368, 367), (367, 368, 370, 369), (369, 370, 372, 371), (371, 372, 374, 373), (373, 374, 376, 375), (375, 376, 378, 377), (377, 378, 380, 379), (379, 380, 382, 381), (383, 384, 322, 321), (381, 382, 384, 383), (383, 321, 257, 319), (326, 324, 260, 262), (328, 326, 262, 264), (330, 328, 264, 266), (332, 330, 266, 268), (334, 332, 268, 270), (336, 334, 270, 272), (338, 336, 272, 274), (340, 338, 274, 276), (342, 340, 276, 278), (344, 342, 278, 280), (346, 344, 280, 282), (348, 346, 282, 284), (350, 348, 284, 286), (352, 350, 286, 288), (354, 352, 288, 290), (356, 354, 290, 292), (358, 356, 292, 294), (360, 358, 294, 296), (362, 360, 296, 298), (364, 362, 298, 300), (366, 364, 300, 302), (368, 366, 302, 304), (370, 368, 304, 306), (372, 370, 306, 308), (374, 372, 308, 310), (376, 374, 310, 312), (378, 376, 312, 314), (380, 378, 314, 316), (382, 380, 316, 318), (384, 382, 318, 320), (322, 384, 320, 258), (419, 387, 388, 420), (257, 259, 386, 385), (299, 301, 407, 406), (297, 299, 406, 405), (295, 297, 405, 404), (293, 295, 404, 403), (291, 293, 403, 402), (289, 291, 402, 401), (287, 289, 401, 400), (285, 287, 400, 399), (283, 285, 399, 398), (281, 283, 398, 397), (279, 281, 397, 396), (277, 279, 396, 395), (275, 277, 395, 394), (273, 275, 394, 393), (271, 273, 393, 392), (269, 271, 392, 391), (267, 269, 391, 390), (265, 267, 390, 389), (263, 265, 389, 388), (261, 263, 388, 387), (259, 261, 387, 386), (319, 257, 385, 416), (317, 319, 416, 415), (315, 317, 415, 414), (313, 315, 414, 413), (311, 313, 413, 412), (309, 311, 412, 411), (307, 309, 411, 410), (305, 307, 410, 409), (303, 305, 409, 408), (418, 386, 387, 419), (278, 276, 426, 427), (276, 274, 425, 426), (274, 272, 424, 425), (272, 270, 423, 424), (270, 268, 422, 423), (268, 266, 421, 422), (266, 264, 420, 421), (264, 262, 419, 420), (262, 260, 418, 419), (258, 320, 448, 417), (320, 318, 447, 448), (318, 316, 446, 447), (316, 314, 445, 446), (314, 312, 444, 445), (312, 310, 443, 444), (310, 308, 442, 443), (308, 306, 441, 442), (306, 304, 440, 441), (304, 302, 439, 440), (260, 258, 417, 418), (302, 300, 438, 439), (300, 298, 437, 438), (298, 296, 436, 437), (296, 294, 435, 436), (294, 292, 434, 435), (292, 290, 433, 434), (290, 288, 432, 433), (288, 286, 431, 432), (286, 284, 430, 431), (284, 282, 429, 430), (282, 280, 428, 429), (417, 385, 386, 418), (448, 416, 385, 417), (447, 415, 416, 448), (446, 414, 415, 447), (445, 413, 414, 446), (444, 412, 413, 445), (443, 411, 412, 444), (442, 410, 411, 443), (441, 409, 410, 442), (440, 408, 409, 441), (439, 407, 408, 440), (438, 406, 407, 439), (437, 405, 406, 438), (436, 404, 405, 437), (435, 403, 404, 436), (434, 402, 403, 435), (433, 401, 402, 434), (432, 400, 401, 433), (431, 399, 400, 432), (430, 398, 399, 431), (429, 397, 398, 430), (428, 396, 397, 429), (427, 395, 396, 428), (426, 394, 395, 427), (425, 393, 394, 426), (424, 392, 393, 425), (423, 391, 392, 424), (422, 390, 391, 423), (421, 389, 390, 422), (420, 388, 389, 421), (552, 450, 452, 551), (551, 452, 454, 550), (550, 454, 456, 549), (549, 456, 458, 560), (560, 458, 460, 559), (559, 460, 462, 558), (558, 462, 464, 557), (557, 464, 466, 584), (584, 466, 468, 583), (583, 468, 470, 582), (582, 470, 472, 581), (581, 472, 474, 588), (588, 474, 476, 587), (587, 476, 478, 586), (586, 478, 480, 585), (585, 480, 482, 596), (596, 482, 484, 595), (595, 484, 486, 594), (594, 486, 488, 593), (593, 488, 490, 548), (548, 490, 492, 547), (547, 492, 494, 546), (546, 494, 496, 545), (545, 496, 498, 572), (572, 498, 500, 571), (571, 500, 502, 570), (570, 502, 504, 569), (569, 504, 506, 576), (576, 506, 508, 575), (575, 508, 510, 574), (450, 512, 640, 609), (573, 512, 450, 552), (574, 510, 512, 573), (469, 471, 684, 683), (786, 513, 514, 787), (787, 514, 515, 789), (789, 515, 516, 790), (790, 516, 517, 788), (788, 517, 518, 771), (771, 518, 519, 773), (773, 519, 520, 774), (774, 520, 521, 772), (772, 521, 522, 795), (795, 522, 523, 797), (797, 523, 524, 798), (798, 524, 525, 796), (796, 525, 526, 800), (800, 526, 527, 801), (801, 527, 528, 799), (799, 528, 529, 802), (802, 529, 530, 779), (779, 530, 531, 781), (781, 531, 532, 782), (782, 532, 533, 780), (780, 533, 534, 791), (791, 534, 535, 793), (793, 535, 536, 794), (794, 536, 537, 792), (792, 537, 538, 776), (776, 538, 539, 777), (777, 539, 540, 775), (775, 540, 541, 778), (778, 541, 542, 784), (784, 542, 543, 785), (783, 544, 513, 786), (785, 543, 544, 783), (753, 572, 571, 752), (754, 570, 569, 751), (748, 559, 558, 750), (752, 571, 570, 754), (763, 585, 596, 769), (479, 599, 600, 481), (451, 577, 578, 453), (745, 552, 551, 744), (477, 598, 599, 479), (762, 582, 581, 759), (744, 551, 550, 746), (741, 548, 547, 740), (759, 581, 588, 765), (758, 574, 573, 755), (740, 547, 546, 742), (489, 568, 589, 491), (497, 592, 604, 499), (750, 558, 557, 747), (769, 596, 595, 768), (747, 557, 584, 761), (751, 569, 576, 757), (768, 595, 594, 770), (757, 576, 575, 756), (509, 607, 606, 511), (746, 550, 549, 743), (459, 561, 562, 461), (765, 588, 587, 764), (743, 549, 560, 749), (742, 546, 545, 739), (764, 587, 586, 766), (739, 545, 572, 753), (469, 554, 555, 471), (453, 578, 579, 455), (495, 591, 592, 497), (505, 601, 608, 507), (761, 584, 583, 760), (770, 594, 593, 767), (760, 583, 582, 762), (756, 575, 574, 758), (767, 593, 548, 741), (755, 573, 552, 745), (471, 555, 556, 473), (501, 603, 602, 503), (749, 560, 559, 748), (766, 586, 585, 763), (507, 608, 607, 509), (457, 580, 561, 459), (483, 565, 566, 485), (511, 606, 605, 449), (465, 564, 553, 467), (449, 605, 577, 451), (499, 604, 603, 501), (491, 589, 590, 493), (493, 590, 591, 495), (485, 566, 567, 487), (473, 556, 597, 475), (487, 567, 568, 489), (455, 579, 580, 457), (475, 597, 598, 477), (467, 553, 554, 469), (503, 602, 601, 505), (461, 562, 563, 463), (481, 600, 565, 483), (463, 563, 564, 465), (621, 620, 652, 653), (512, 510, 639, 640), (510, 508, 638, 639), (508, 506, 637, 638), (506, 504, 636, 637), (504, 502, 635, 636), (502, 500, 634, 635), (500, 498, 633, 634), (498, 496, 632, 633), (496, 494, 631, 632), (452, 450, 609, 610), (494, 492, 630, 631), (492, 490, 629, 630), (490, 488, 628, 629), (488, 486, 627, 628), (486, 484, 626, 627), (484, 482, 625, 626), (482, 480, 624, 625), (480, 478, 623, 624), (478, 476, 622, 623), (476, 474, 621, 622), (474, 472, 620, 621), (472, 470, 619, 620), (470, 468, 618, 619), (468, 466, 617, 618), (466, 464, 616, 617), (464, 462, 615, 616), (462, 460, 614, 615), (460, 458, 613, 614), (458, 456, 612, 613), (456, 454, 611, 612), (454, 452, 610, 611), (618, 617, 649, 650), (615, 614, 646, 647), (612, 611, 643, 644), (609, 640, 672, 641), (638, 637, 669, 670), (635, 634, 666, 667), (632, 631, 663, 664), (629, 628, 660, 661), (626, 625, 657, 658), (623, 622, 654, 655), (620, 619, 651, 652), (617, 616, 648, 649), (614, 613, 645, 646), (611, 610, 642, 643), (640, 639, 671, 672), (637, 636, 668, 669), (634, 633, 665, 666), (631, 630, 662, 663), (628, 627, 659, 660), (625, 624, 656, 657), (622, 621, 653, 654), (619, 618, 650, 651), (616, 615, 647, 648), (613, 612, 644, 645), (610, 609, 641, 642), (639, 638, 670, 671), (636, 635, 667, 668), (633, 632, 664, 665), (630, 629, 661, 662), (627, 626, 658, 659), (624, 623, 655, 656), (690, 691, 723, 722), (467, 469, 683, 682), (465, 467, 682, 681), (463, 465, 681, 680), (461, 463, 680, 679), (459, 461, 679, 678), (457, 459, 678, 677), (455, 457, 677, 676), (453, 455, 676, 675), (451, 453, 675, 674), (511, 449, 673, 704), (509, 511, 704, 703), (507, 509, 703, 702), (505, 507, 702, 701), (503, 505, 701, 700), (501, 503, 700, 699), (499, 501, 699, 698), (497, 499, 698, 697), (495, 497, 697, 696), (493, 495, 696, 695), (449, 451, 674, 673), (491, 493, 695, 694), (489, 491, 694, 693), (487, 489, 693, 692), (485, 487, 692, 691), (483, 485, 691, 690), (481, 483, 690, 689), (479, 481, 689, 688), (477, 479, 688, 687), (475, 477, 687, 686), (473, 475, 686, 685), (471, 473, 685, 684), (687, 688, 720, 719), (684, 685, 717, 716), (681, 682, 714, 713), (678, 679, 711, 710), (675, 676, 708, 707), (704, 673, 705, 736), (701, 702, 734, 733), (698, 699, 731, 730), (695, 696, 728, 727), (692, 693, 725, 724), (689, 690, 722, 721), (686, 687, 719, 718), (683, 684, 716, 715), (680, 681, 713, 712), (677, 678, 710, 709), (674, 675, 707, 706), (703, 704, 736, 735), (700, 701, 733, 732), (697, 698, 730, 729), (694, 695, 727, 726), (691, 692, 724, 723), (688, 689, 721, 720), (685, 686, 718, 717), (682, 683, 715, 714), (679, 680, 712, 711), (676, 677, 709, 708), (673, 674, 706, 705), (702, 703, 735, 734), (699, 700, 732, 731), (696, 697, 729, 728), (693, 694, 726, 725), (669, 668, 737), (666, 665, 737), (663, 662, 737), (660, 659, 737), (657, 656, 737), (654, 653, 737), (651, 650, 737), (648, 647, 737), (645, 644, 737), (642, 641, 737), (671, 670, 737), (668, 667, 737), (665, 664, 737), (662, 661, 737), (659, 658, 737), (656, 655, 737), (653, 652, 737), (650, 649, 737), (647, 646, 737), (644, 643, 737), (641, 672, 737), (670, 669, 737), (667, 666, 737), (664, 663, 737), (661, 660, 737), (658, 657, 737), (655, 654, 737), (652, 651, 737), (649, 648, 737), (646, 645, 737), (643, 642, 737), (672, 671, 737), (735, 736, 738), (732, 733, 738), (729, 730, 738), (726, 727, 738), (723, 724, 738), (720, 721, 738), (717, 718, 738), (714, 715, 738), (711, 712, 738), (708, 709, 738), (705, 706, 738), (734, 735, 738), (731, 732, 738), (728, 729, 738), (725, 726, 738), (722, 723, 738), (719, 720, 738), (716, 717, 738), (713, 714, 738), (710, 711, 738), (707, 708, 738), (736, 705, 738), (733, 734, 738), (730, 731, 738), (727, 728, 738), (724, 725, 738), (721, 722, 738), (718, 719, 738), (715, 716, 738), (712, 713, 738), (709, 710, 738), (706, 707, 738), (537, 753, 752, 538), (539, 754, 751, 540), (518, 748, 750, 519), (538, 752, 754, 539), (528, 763, 769, 529), (513, 745, 744, 514), (523, 762, 759, 524), (514, 744, 746, 515), (533, 741, 740, 534), (524, 759, 765, 525), (543, 758, 755, 544), (534, 740, 742, 535), (519, 750, 747, 520), (529, 769, 768, 530), (520, 747, 761, 521), (540, 751, 757, 541), (530, 768, 770, 531), (541, 757, 756, 542), (515, 746, 743, 516), (525, 765, 764, 526), (516, 743, 749, 517), (535, 742, 739, 536), (526, 764, 766, 527), (536, 739, 753, 537), (521, 761, 760, 522), (531, 770, 767, 532), (522, 760, 762, 523), (542, 756, 758, 543), (532, 767, 741, 533), (544, 755, 745, 513), (517, 749, 748, 518), (527, 766, 763, 528), (580, 788, 771, 561), (598, 801, 799, 599), (590, 793, 794, 591), (603, 777, 775, 602), (556, 796, 800, 597), (606, 783, 786, 605), (562, 773, 774, 563), (565, 779, 781, 566), (589, 791, 793, 590), (553, 795, 797, 554), (597, 800, 801, 598), (555, 798, 796, 556), (578, 789, 790, 579), (608, 784, 785, 607), (600, 802, 779, 565), (554, 797, 798, 555), (601, 778, 784, 608), (568, 780, 791, 589), (563, 774, 772, 564), (607, 785, 783, 606), (592, 792, 776, 604), (605, 786, 787, 577), (604, 776, 777, 603), (591, 794, 792, 592), (577, 787, 789, 578), (599, 799, 802, 600), (567, 782, 780, 568), (579, 790, 788, 580), (602, 775, 778, 601), (566, 781, 782, 567), (564, 772, 795, 553), (561, 771, 773, 562)])
me_cylinder.polygons.foreach_set('use_smooth', [True] * 832)
_uv = me_cylinder.uv_layers.new(name='UVMap')
_uv.uv.foreach_set('vector', [0.5657, 0.8077, 0.6005, 0.8077, 0.6007, 0.8123, 0.5659, 0.8123, 0.5659, 0.8123, 0.6007, 0.8123, 0.6008, 0.8168, 0.566, 0.8168, 0.566, 0.8168, 0.6008, 0.8168, 0.601, 0.8214, 0.5662, 0.8214, 0.5662, 0.8214, 0.601, 0.8214, 0.6012, 0.826, 0.5664, 0.826, 0.5664, 0.826, 0.6012, 0.826, 0.6013, 0.8305, 0.5665, 0.8305, 0.5665, 0.8305, 0.6013, 0.8305, 0.6015, 0.8351, 0.5667, 0.8351, 0.5667, 0.8351, 0.6015, 0.8351, 0.6017, 0.8396, 0.5669, 0.8396, 0.5669, 0.8396, 0.6017, 0.8396, 0.6018, 0.8442, 0.567, 0.8442, 0.567, 0.8442, 0.6018, 0.8442, 0.602, 0.8487, 0.5672, 0.8487, 0.5672, 0.8487, 0.602, 0.8487, 0.6022, 0.8533, 0.5674, 0.8533, 0.5674, 0.8533, 0.6022, 0.8533, 0.6023, 0.8579, 0.5675, 0.8579, 0.5675, 0.8579, 0.6023, 0.8579, 0.6025, 0.8624, 0.5677, 0.8624, 0.5677, 0.8624, 0.6025, 0.8624, 0.6027, 0.867, 0.5679, 0.867, 0.5679, 0.867, 0.6027, 0.867, 0.6028, 0.8715, 0.568, 0.8715, 0.568, 0.8715, 0.6028, 0.8715, 0.603, 0.8761, 0.5682, 0.8761, 0.5682, 0.8761, 0.603, 0.8761, 0.6032, 0.8806, 0.5684, 0.8806, 0.5684, 0.8806, 0.6032, 0.8806, 0.6033, 0.8852, 0.5685, 0.8852, 0.5632, 0.7394, 0.598, 0.7394, 0.5982, 0.7439, 0.5634, 0.7439, 0.5634, 0.7439, 0.5982, 0.7439, 0.5983, 0.7485, 0.5636, 0.7485, 0.5636, 0.7485, 0.5983, 0.7485, 0.5985, 0.753, 0.5637, 0.753, 0.5637, 0.753, 0.5985, 0.753, 0.5987, 0.7576, 0.5639, 0.7576, 0.5639, 0.7576, 0.5987, 0.7576, 0.5988, 0.7622, 0.564, 0.7622, 0.564, 0.7622, 0.5988, 0.7622, 0.599, 0.7667, 0.5642, 0.7667, 0.5642, 0.7667, 0.599, 0.7667, 0.5992, 0.7713, 0.5644, 0.7713, 0.5644, 0.7713, 0.5992, 0.7713, 0.5993, 0.7758, 0.5645, 0.7758, 0.5645, 0.7758, 0.5993, 0.7758, 0.5995, 0.7804, 0.5647, 0.7804, 0.5647, 0.7804, 0.5995, 0.7804, 0.5997, 0.7849, 0.5649, 0.7849, 0.5649, 0.7849, 0.5997, 0.7849, 0.5998, 0.7895, 0.565, 0.7895, 0.565, 0.7895, 0.5998, 0.7895, 0.6, 0.7941, 0.5652, 0.7941, 0.5652, 0.7941, 0.6, 0.7941, 0.6002, 0.7986, 0.5654, 0.7986, 0.5655, 0.8032, 0.6003, 0.8032, 0.6005, 0.8077, 0.5657, 0.8077, 0.5654, 0.7986, 0.6002, 0.7986, 0.6003, 0.8032, 0.5655, 0.8032, 0.6523, 0.7851, 0.6485, 0.7866, 0.6424, 0.7664, 0.6485, 0.7866, 0.6444, 0.7874, 0.6424, 0.7664, 0.6587, 0.753, 0.661, 0.7564, 0.6424, 0.7664, 0.6444, 0.7874, 0.6403, 0.7874, 0.6424, 0.7664, 0.6403, 0.7874, 0.6362, 0.7866, 0.6424, 0.7664, 0.6362, 0.7866, 0.6324, 0.7851, 0.6424, 0.7664, 0.6324, 0.7851, 0.629, 0.7828, 0.6424, 0.7664, 0.629, 0.7828, 0.626, 0.7798, 0.6424, 0.7664, 0.626, 0.7798, 0.6237, 0.7764, 0.6424, 0.7664, 0.6237, 0.7764, 0.6221, 0.7725, 0.6424, 0.7664, 0.6221, 0.7725, 0.6213, 0.7685, 0.6424, 0.7664, 0.6213, 0.7685, 0.6213, 0.7643, 0.6424, 0.7664, 0.6213, 0.7643, 0.6221, 0.7603, 0.6424, 0.7664, 0.6221, 0.7603, 0.6237, 0.7564, 0.6424, 0.7664, 0.6237, 0.7564, 0.626, 0.753, 0.6424, 0.7664, 0.626, 0.753, 0.629, 0.7501, 0.6424, 0.7664, 0.629, 0.7501, 0.6324, 0.7478, 0.6424, 0.7664, 0.6324, 0.7478, 0.6362, 0.7462, 0.6424, 0.7664, 0.6362, 0.7462, 0.6403, 0.7454, 0.6424, 0.7664, 0.6403, 0.7454, 0.6444, 0.7454, 0.6424, 0.7664, 0.6444, 0.7454, 0.6485, 0.7462, 0.6424, 0.7664, 0.6485, 0.7462, 0.6523, 0.7478, 0.6424, 0.7664, 0.6523, 0.7478, 0.6558, 0.7501, 0.6424, 0.7664, 0.6558, 0.7501, 0.6587, 0.753, 0.6424, 0.7664, 0.661, 0.7564, 0.6626, 0.7603, 0.6424, 0.7664, 0.6626, 0.7603, 0.6634, 0.7643, 0.6424, 0.7664, 0.6634, 0.7643, 0.6634, 0.7685, 0.6424, 0.7664, 0.6634, 0.7685, 0.6626, 0.7725, 0.6424, 0.7664, 0.6626, 0.7725, 0.661, 0.7764, 0.6424, 0.7664, 0.661, 0.7764, 0.6587, 0.7798, 0.6424, 0.7664, 0.6587, 0.7798, 0.6558, 0.7828, 0.6424, 0.7664, 0.6558, 0.7828, 0.6523, 0.7851, 0.6424, 0.7664, 0.5542, 0.6553, 0.5242, 0.6551, 0.5242, 0.6511, 0.5541, 0.6513, 0.5841, 0.6557, 0.5542, 0.6553, 0.5541, 0.6513, 0.5841, 0.6517, 0.6142, 0.6561, 0.5841, 0.6557, 0.5841, 0.6517, 0.6142, 0.652, 0.6446, 0.6565, 0.6142, 0.6561, 0.6142, 0.652, 0.6446, 0.6525, 0.6752, 0.6572, 0.6446, 0.6565, 0.6446, 0.6525, 0.6753, 0.6532, 0.7059, 0.6581, 0.6752, 0.6572, 0.6753, 0.6532, 0.7059, 0.654, 0.7364, 0.6592, 0.7059, 0.6581, 0.7059, 0.654, 0.7365, 0.6551, 0.7669, 0.6603, 0.7364, 0.6592, 0.7365, 0.6551, 0.767, 0.6563, 0.7973, 0.6616, 0.7669, 0.6603, 0.767, 0.6563, 0.7974, 0.6576, 0.8276, 0.663, 0.7973, 0.6616, 0.7974, 0.6576, 0.8278, 0.659, 0.8578, 0.6646, 0.8276, 0.663, 0.8278, 0.659, 0.858, 0.6606, 0.8879, 0.6663, 0.8578, 0.6646, 0.858, 0.6606, 0.8881, 0.6623, 0.9179, 0.6681, 0.8879, 0.6663, 0.8881, 0.6623, 0.9181, 0.6641, 0.9481, 0.67, 0.9179, 0.6681, 0.9181, 0.6641, 0.9482, 0.666, 0.9792, 0.6715, 0.9481, 0.67, 0.9482, 0.666, 0.9792, 0.6674, 0.0328, 0.6701, 0.0001211, 0.6714, 0.0, 0.667, 0.03254, 0.6659, 0.06433, 0.6683, 0.0328, 0.6701, 0.03254, 0.6659, 0.06402, 0.6641, 0.09565, 0.6664, 0.06433, 0.6683, 0.06402, 0.6641, 0.09535, 0.6623, 0.1269, 0.6647, 0.09565, 0.6664, 0.09535, 0.6623, 0.1266, 0.6605, 0.158, 0.6631, 0.1269, 0.6647, 0.1266, 0.6605, 0.1577, 0.6589, 0.189, 0.6616, 0.158, 0.6631, 0.1577, 0.6589, 0.1888, 0.6575, 0.2199, 0.6603, 0.189, 0.6616, 0.1888, 0.6575, 0.2197, 0.6562, 0.2508, 0.6592, 0.2199, 0.6603, 0.2197, 0.6562, 0.2506, 0.6551, 0.2815, 0.6582, 0.2508, 0.6592, 0.2506, 0.6551, 0.2813, 0.6541, 0.3122, 0.6573, 0.2815, 0.6582, 0.2813, 0.6541, 0.312, 0.6532, 0.3427, 0.6566, 0.3122, 0.6573, 0.312, 0.6532, 0.3426, 0.6525, 0.3732, 0.656, 0.3427, 0.6566, 0.3426, 0.6525, 0.3731, 0.6519, 0.4036, 0.6555, 0.3732, 0.656, 0.3731, 0.6519, 0.4035, 0.6515, 0.4339, 0.6552, 0.4036, 0.6555, 0.4035, 0.6515, 0.4338, 0.6512, 0.4641, 0.655, 0.4339, 0.6552, 0.4338, 0.6512, 0.464, 0.651, 0.1591, 0.686, 0.1901, 0.6845, 0.1903, 0.6907, 0.1594, 0.6922, 0.4641, 0.6733, 0.4942, 0.6732, 0.4942, 0.6772, 0.4642, 0.6773, 0.4942, 0.655, 0.4641, 0.655, 0.464, 0.651, 0.4941, 0.651, 0.7974, 0.6576, 0.767, 0.6563, 0.7674, 0.6484, 0.7978, 0.6497, 0.4942, 0.655, 0.4942, 0.6732, 0.4641, 0.6733, 0.4641, 0.655, 0.4641, 0.655, 0.4641, 0.6733, 0.434, 0.6735, 0.4339, 0.6552, 0.4339, 0.6552, 0.434, 0.6735, 0.4038, 0.6739, 0.4036, 0.6555, 0.4036, 0.6555, 0.4038, 0.6739, 0.3735, 0.6744, 0.3732, 0.656, 0.3732, 0.656, 0.3735, 0.6744, 0.3431, 0.675, 0.3427, 0.6566, 0.3427, 0.6566, 0.3431, 0.675, 0.3127, 0.6758, 0.3122, 0.6573, 0.3122, 0.6573, 0.3127, 0.6758, 0.2821, 0.6767, 0.2815, 0.6582, 0.2815, 0.6582, 0.2821, 0.6767, 0.2514, 0.6778, 0.2508, 0.6592, 0.2508, 0.6592, 0.2514, 0.6778, 0.2207, 0.679, 0.2199, 0.6603, 0.2199, 0.6603, 0.2207, 0.679, 0.1898, 0.6804, 0.189, 0.6616, 0.189, 0.6616, 0.1898, 0.6804, 0.1589, 0.6819, 0.158, 0.6631, 0.158, 0.6631, 0.1589, 0.6819, 0.1279, 0.6835, 0.1269, 0.6647, 0.1269, 0.6647, 0.1279, 0.6835, 0.09673, 0.6853, 0.09565, 0.6664, 0.09565, 0.6664, 0.09673, 0.6853, 0.06546, 0.6872, 0.06433, 0.6683, 0.06433, 0.6683, 0.06546, 0.6872, 0.03391, 0.6892, 0.0328, 0.6701, 0.0328, 0.6701, 0.03391, 0.6892, 0.001651, 0.6918, 0.0001211, 0.6714, 0.9792, 0.6715, 0.9775, 0.691, 0.9468, 0.6882, 0.9481, 0.67, 0.9481, 0.67, 0.9468, 0.6882, 0.9168, 0.6863, 0.9179, 0.6681, 0.9179, 0.6681, 0.9168, 0.6863, 0.8868, 0.6845, 0.8879, 0.6663, 0.8879, 0.6663, 0.8868, 0.6845, 0.8568, 0.6829, 0.8578, 0.6646, 0.8578, 0.6646, 0.8568, 0.6829, 0.8267, 0.6814, 0.8276, 0.663, 0.8276, 0.663, 0.8267, 0.6814, 0.7965, 0.68, 0.7973, 0.6616, 0.7973, 0.6616, 0.7965, 0.68, 0.7662, 0.6787, 0.7669, 0.6603, 0.7669, 0.6603, 0.7662, 0.6787, 0.7358, 0.6776, 0.7364, 0.6592, 0.7364, 0.6592, 0.7358, 0.6776, 0.7053, 0.6767, 0.7059, 0.6581, 0.7059, 0.6581, 0.7053, 0.6767, 0.6747, 0.6758, 0.6752, 0.6572, 0.6752, 0.6572, 0.6747, 0.6758, 0.6442, 0.6749, 0.6446, 0.6565, 0.6446, 0.6565, 0.6442, 0.6749, 0.6138, 0.6744, 0.6142, 0.6561, 0.6142, 0.6561, 0.6138, 0.6744, 0.5838, 0.6739, 0.5841, 0.6557, 0.5841, 0.6557, 0.5838, 0.6739, 0.554, 0.6734, 0.5542, 0.6553, 0.5242, 0.6551, 0.5241, 0.6732, 0.4942, 0.6732, 0.4942, 0.655, 0.5542, 0.6553, 0.554, 0.6734, 0.5241, 0.6732, 0.5242, 0.6551, 0.5242, 0.6551, 0.4942, 0.655, 0.4941, 0.651, 0.5242, 0.6511, 0.434, 0.6735, 0.4641, 0.6733, 0.4642, 0.6773, 0.4341, 0.6775, 0.4038, 0.6739, 0.434, 0.6735, 0.4341, 0.6775, 0.4039, 0.6779, 0.3735, 0.6744, 0.4038, 0.6739, 0.4039, 0.6779, 0.3737, 0.6784, 0.3431, 0.675, 0.3735, 0.6744, 0.3737, 0.6784, 0.3433, 0.6791, 0.3127, 0.6758, 0.3431, 0.675, 0.3433, 0.6791, 0.3128, 0.6799, 0.2821, 0.6767, 0.3127, 0.6758, 0.3128, 0.6799, 0.2823, 0.6808, 0.2514, 0.6778, 0.2821, 0.6767, 0.2823, 0.6808, 0.2516, 0.6819, 0.2207, 0.679, 0.2514, 0.6778, 0.2516, 0.6819, 0.2209, 0.6831, 0.1898, 0.6804, 0.2207, 0.679, 0.2209, 0.6831, 0.1901, 0.6845, 0.1589, 0.6819, 0.1898, 0.6804, 0.1901, 0.6845, 0.1591, 0.686, 0.1279, 0.6835, 0.1589, 0.6819, 0.1591, 0.686, 0.1281, 0.6877, 0.09673, 0.6853, 0.1279, 0.6835, 0.1281, 0.6877, 0.09703, 0.6895, 0.06546, 0.6872, 0.09673, 0.6853, 0.09703, 0.6895, 0.06577, 0.6914, 0.03391, 0.6892, 0.06546, 0.6872, 0.06577, 0.6914, 0.03427, 0.6934, 0.001651, 0.6918, 0.03391, 0.6892, 0.03427, 0.6934, 0.002128, 0.6961, 0.9468, 0.6882, 0.9775, 0.691, 0.977, 0.6951, 0.9466, 0.6922, 0.9168, 0.6863, 0.9468, 0.6882, 0.9466, 0.6922, 0.9166, 0.6902, 0.8868, 0.6845, 0.9168, 0.6863, 0.9166, 0.6902, 0.8867, 0.6885, 0.8568, 0.6829, 0.8868, 0.6845, 0.8867, 0.6885, 0.8567, 0.6868, 0.8267, 0.6814, 0.8568, 0.6829, 0.8567, 0.6868, 0.8266, 0.6853, 0.7965, 0.68, 0.8267, 0.6814, 0.8266, 0.6853, 0.7964, 0.684, 0.7662, 0.6787, 0.7965, 0.68, 0.7964, 0.684, 0.7661, 0.6828, 0.7358, 0.6776, 0.7662, 0.6787, 0.7661, 0.6828, 0.7357, 0.6817, 0.7053, 0.6767, 0.7358, 0.6776, 0.7357, 0.6817, 0.7052, 0.6807, 0.6747, 0.6758, 0.7053, 0.6767, 0.7052, 0.6807, 0.6747, 0.6798, 0.6442, 0.6749, 0.6747, 0.6758, 0.6747, 0.6798, 0.6441, 0.679, 0.6138, 0.6744, 0.6442, 0.6749, 0.6441, 0.679, 0.6137, 0.6784, 0.5838, 0.6739, 0.6138, 0.6744, 0.6137, 0.6784, 0.5838, 0.6778, 0.554, 0.6734, 0.5838, 0.6739, 0.5838, 0.6778, 0.554, 0.6774, 0.5241, 0.6732, 0.554, 0.6734, 0.554, 0.6774, 0.5241, 0.6772, 0.4942, 0.6732, 0.5241, 0.6732, 0.5241, 0.6772, 0.4942, 0.6772, 0.4342, 0.6835, 0.4347, 0.7091, 0.4046, 0.7096, 0.404, 0.6839, 0.4941, 0.651, 0.464, 0.651, 0.464, 0.6432, 0.4942, 0.6432, 0.8278, 0.659, 0.7974, 0.6576, 0.7978, 0.6497, 0.8282, 0.6512, 0.858, 0.6606, 0.8278, 0.659, 0.8282, 0.6512, 0.8584, 0.6528, 0.8881, 0.6623, 0.858, 0.6606, 0.8584, 0.6528, 0.8886, 0.6545, 0.9181, 0.6641, 0.8881, 0.6623, 0.8886, 0.6545, 0.9186, 0.6563, 0.9482, 0.666, 0.9181, 0.6641, 0.9186, 0.6563, 0.9486, 0.6582, 0.9792, 0.6674, 0.9482, 0.666, 0.9486, 0.6582, 0.9788, 0.6593, 0.03254, 0.6659, 0.0, 0.667, 0.0005877, 0.6587, 0.03219, 0.6578, 0.06402, 0.6641, 0.03254, 0.6659, 0.03219, 0.6578, 0.06357, 0.656, 0.09535, 0.6623, 0.06402, 0.6641, 0.06357, 0.656, 0.09491, 0.6541, 0.1266, 0.6605, 0.09535, 0.6623, 0.09491, 0.6541, 0.1262, 0.6524, 0.1577, 0.6589, 0.1266, 0.6605, 0.1262, 0.6524, 0.1573, 0.6509, 0.1888, 0.6575, 0.1577, 0.6589, 0.1573, 0.6509, 0.1884, 0.6495, 0.2197, 0.6562, 0.1888, 0.6575, 0.1884, 0.6495, 0.2194, 0.6482, 0.2506, 0.6551, 0.2197, 0.6562, 0.2194, 0.6482, 0.2503, 0.6471, 0.2813, 0.6541, 0.2506, 0.6551, 0.2503, 0.6471, 0.2811, 0.6461, 0.312, 0.6532, 0.2813, 0.6541, 0.2811, 0.6461, 0.3118, 0.6453, 0.3426, 0.6525, 0.312, 0.6532, 0.3118, 0.6453, 0.3425, 0.6446, 0.3731, 0.6519, 0.3426, 0.6525, 0.3425, 0.6446, 0.373, 0.644, 0.4035, 0.6515, 0.3731, 0.6519, 0.373, 0.644, 0.4034, 0.6436, 0.4338, 0.6512, 0.4035, 0.6515, 0.4034, 0.6436, 0.4338, 0.6433, 0.464, 0.651, 0.4338, 0.6512, 0.4338, 0.6433, 0.464, 0.6432, 0.5242, 0.6511, 0.4941, 0.651, 0.4942, 0.6432, 0.5242, 0.6433, 0.5541, 0.6513, 0.5242, 0.6511, 0.5242, 0.6433, 0.5542, 0.6436, 0.5841, 0.6517, 0.5541, 0.6513, 0.5542, 0.6436, 0.5842, 0.6439, 0.6142, 0.652, 0.5841, 0.6517, 0.5842, 0.6439, 0.6143, 0.6442, 0.6446, 0.6525, 0.6142, 0.652, 0.6143, 0.6442, 0.6448, 0.6445, 0.6753, 0.6532, 0.6446, 0.6525, 0.6448, 0.6445, 0.6755, 0.6452, 0.7059, 0.654, 0.6753, 0.6532, 0.6755, 0.6452, 0.7062, 0.6461, 0.7365, 0.6551, 0.7059, 0.654, 0.7062, 0.6461, 0.7368, 0.6472, 0.767, 0.6563, 0.7365, 0.6551, 0.7368, 0.6472, 0.7674, 0.6484, 0.4642, 0.6833, 0.4646, 0.7088, 0.4347, 0.7091, 0.4342, 0.6835, 0.1901, 0.6845, 0.2209, 0.6831, 0.2211, 0.6893, 0.1903, 0.6907, 0.2209, 0.6831, 0.2516, 0.6819, 0.2518, 0.688, 0.2211, 0.6893, 0.2516, 0.6819, 0.2823, 0.6808, 0.2824, 0.6869, 0.2518, 0.688, 0.2823, 0.6808, 0.3128, 0.6799, 0.313, 0.686, 0.2824, 0.6869, 0.3128, 0.6799, 0.3433, 0.6791, 0.3434, 0.6852, 0.313, 0.686, 0.3433, 0.6791, 0.3737, 0.6784, 0.3737, 0.6845, 0.3434, 0.6852, 0.3737, 0.6784, 0.4039, 0.6779, 0.404, 0.6839, 0.3737, 0.6845, 0.4039, 0.6779, 0.4341, 0.6775, 0.4342, 0.6835, 0.404, 0.6839, 0.4341, 0.6775, 0.4642, 0.6773, 0.4642, 0.6833, 0.4342, 0.6835, 0.4942, 0.6772, 0.5241, 0.6772, 0.5241, 0.6832, 0.4942, 0.6832, 0.5241, 0.6772, 0.554, 0.6774, 0.5539, 0.6834, 0.5241, 0.6832, 0.554, 0.6774, 0.5838, 0.6778, 0.5837, 0.6836, 0.5539, 0.6834, 0.5838, 0.6778, 0.6137, 0.6784, 0.6136, 0.6845, 0.5837, 0.6836, 0.6137, 0.6784, 0.6441, 0.679, 0.644, 0.6852, 0.6136, 0.6845, 0.6441, 0.679, 0.6747, 0.6798, 0.6745, 0.686, 0.644, 0.6852, 0.6747, 0.6798, 0.7052, 0.6807, 0.705, 0.6868, 0.6745, 0.686, 0.7052, 0.6807, 0.7357, 0.6817, 0.7354, 0.6878, 0.705, 0.6868, 0.7357, 0.6817, 0.7661, 0.6828, 0.7658, 0.6888, 0.7354, 0.6878, 0.7661, 0.6828, 0.7964, 0.684, 0.7961, 0.69, 0.7658, 0.6888, 0.4642, 0.6773, 0.4942, 0.6772, 0.4942, 0.6832, 0.4642, 0.6833, 0.7964, 0.684, 0.8266, 0.6853, 0.8262, 0.6914, 0.7961, 0.69, 0.8266, 0.6853, 0.8567, 0.6868, 0.8563, 0.6929, 0.8262, 0.6914, 0.8567, 0.6868, 0.8867, 0.6885, 0.8863, 0.6945, 0.8563, 0.6929, 0.8867, 0.6885, 0.9166, 0.6902, 0.9162, 0.6962, 0.8863, 0.6945, 0.9166, 0.6902, 0.9466, 0.6922, 0.9461, 0.6982, 0.9162, 0.6962, 0.9466, 0.6922, 0.977, 0.6951, 0.9758, 0.701, 0.9461, 0.6982, 0.002128, 0.6961, 0.03427, 0.6934, 0.03472, 0.6998, 0.003321, 0.7025, 0.03427, 0.6934, 0.06577, 0.6914, 0.06615, 0.6977, 0.03472, 0.6998, 0.06577, 0.6914, 0.09703, 0.6895, 0.09737, 0.6957, 0.06615, 0.6977, 0.09703, 0.6895, 0.1281, 0.6877, 0.1285, 0.6939, 0.09737, 0.6957, 0.1281, 0.6877, 0.1591, 0.686, 0.1594, 0.6922, 0.1285, 0.6939, 0.4942, 0.6832, 0.4945, 0.7086, 0.4646, 0.7088, 0.4642, 0.6833, 0.5241, 0.6832, 0.5242, 0.7085, 0.4945, 0.7086, 0.4942, 0.6832, 0.5539, 0.6834, 0.5539, 0.7087, 0.5242, 0.7085, 0.5241, 0.6832, 0.5837, 0.6836, 0.5834, 0.709, 0.5539, 0.7087, 0.5539, 0.6834, 0.6136, 0.6845, 0.6129, 0.7099, 0.5834, 0.709, 0.5837, 0.6836, 0.644, 0.6852, 0.6432, 0.7111, 0.6129, 0.7099, 0.6136, 0.6845, 0.6745, 0.686, 0.6739, 0.712, 0.6432, 0.7111, 0.644, 0.6852, 0.705, 0.6868, 0.7045, 0.7128, 0.6739, 0.712, 0.6745, 0.686, 0.7354, 0.6878, 0.7348, 0.7136, 0.7045, 0.7128, 0.705, 0.6868, 0.7658, 0.6888, 0.7651, 0.7146, 0.7348, 0.7136, 0.7354, 0.6878, 0.7961, 0.69, 0.7952, 0.7157, 0.7651, 0.7146, 0.7658, 0.6888, 0.8262, 0.6914, 0.8253, 0.717, 0.7952, 0.7157, 0.7961, 0.69, 0.8563, 0.6929, 0.8552, 0.7184, 0.8253, 0.717, 0.8262, 0.6914, 0.8863, 0.6945, 0.8851, 0.7199, 0.8552, 0.7184, 0.8563, 0.6929, 0.9162, 0.6962, 0.9148, 0.7216, 0.8851, 0.7199, 0.8863, 0.6945, 0.9461, 0.6982, 0.9444, 0.7235, 0.9148, 0.7216, 0.9162, 0.6962, 0.9758, 0.701, 0.9738, 0.7259, 0.9444, 0.7235, 0.9461, 0.6982, 0.03472, 0.6998, 0.03703, 0.7267, 0.005517, 0.7294, 0.003321, 0.7025, 0.06615, 0.6977, 0.06821, 0.7243, 0.03703, 0.7267, 0.03472, 0.6998, 0.09737, 0.6957, 0.09925, 0.7222, 0.06821, 0.7243, 0.06615, 0.6977, 0.1285, 0.6939, 0.1302, 0.7202, 0.09925, 0.7222, 0.09737, 0.6957, 0.1594, 0.6922, 0.161, 0.7185, 0.1302, 0.7202, 0.1285, 0.6939, 0.1903, 0.6907, 0.1918, 0.7169, 0.161, 0.7185, 0.1594, 0.6922, 0.2211, 0.6893, 0.2225, 0.7154, 0.1918, 0.7169, 0.1903, 0.6907, 0.2518, 0.688, 0.2531, 0.7141, 0.2225, 0.7154, 0.2211, 0.6893, 0.2824, 0.6869, 0.2836, 0.7129, 0.2531, 0.7141, 0.2518, 0.688, 0.313, 0.686, 0.314, 0.7119, 0.2836, 0.7129, 0.2824, 0.6869, 0.3434, 0.6852, 0.3443, 0.711, 0.314, 0.7119, 0.313, 0.686, 0.3737, 0.6845, 0.3745, 0.7102, 0.3443, 0.711, 0.3434, 0.6852, 0.404, 0.6839, 0.4046, 0.7096, 0.3745, 0.7102, 0.3737, 0.6845, 0.561, 0.569, 0.5307, 0.5688, 0.5306, 0.5647, 0.561, 0.565, 0.5913, 0.5694, 0.561, 0.569, 0.561, 0.565, 0.5913, 0.5654, 0.6215, 0.5699, 0.5913, 0.5694, 0.5913, 0.5654, 0.6215, 0.5659, 0.6516, 0.5706, 0.6215, 0.5699, 0.6215, 0.5659, 0.6517, 0.5666, 0.6816, 0.5713, 0.6516, 0.5706, 0.6517, 0.5666, 0.6817, 0.5674, 0.7115, 0.5723, 0.6816, 0.5713, 0.6817, 0.5674, 0.7116, 0.5683, 0.7414, 0.5733, 0.7115, 0.5723, 0.7116, 0.5683, 0.7415, 0.5694, 0.7711, 0.5745, 0.7414, 0.5733, 0.7415, 0.5694, 0.7712, 0.5706, 0.8007, 0.5758, 0.7711, 0.5745, 0.7712, 0.5706, 0.8009, 0.5719, 0.8303, 0.5773, 0.8007, 0.5758, 0.8009, 0.5719, 0.8304, 0.5734, 0.8597, 0.5789, 0.8303, 0.5773, 0.8304, 0.5734, 0.8599, 0.575, 0.8891, 0.5806, 0.8597, 0.5789, 0.8599, 0.575, 0.8893, 0.5767, 0.9184, 0.5824, 0.8891, 0.5806, 0.8893, 0.5767, 0.9185, 0.5785, 0.9477, 0.5843, 0.9184, 0.5824, 0.9185, 0.5785, 0.9479, 0.5804, 0.978, 0.5859, 0.9477, 0.5843, 0.9479, 0.5804, 0.9781, 0.5819, 0.03316, 0.5834, 0.0001568, 0.5847, 0.0, 0.5802, 0.0329, 0.5791, 0.06504, 0.5816, 0.03316, 0.5834, 0.0329, 0.5791, 0.06474, 0.5773, 0.09672, 0.5798, 0.06504, 0.5816, 0.06474, 0.5773, 0.09642, 0.5755, 0.1283, 0.5781, 0.09672, 0.5798, 0.09642, 0.5755, 0.128, 0.5739, 0.1598, 0.5765, 0.1283, 0.5781, 0.128, 0.5739, 0.1595, 0.5723, 0.1912, 0.5751, 0.1598, 0.5765, 0.1595, 0.5723, 0.1909, 0.5709, 0.2225, 0.5738, 0.1912, 0.5751, 0.1909, 0.5709, 0.2222, 0.5697, 0.2537, 0.5727, 0.2225, 0.5738, 0.2222, 0.5697, 0.2535, 0.5686, 0.2848, 0.5717, 0.2537, 0.5727, 0.2535, 0.5686, 0.2846, 0.5676, 0.3158, 0.5709, 0.2848, 0.5717, 0.2846, 0.5676, 0.3157, 0.5667, 0.3468, 0.5702, 0.3158, 0.5709, 0.3157, 0.5667, 0.3466, 0.566, 0.3776, 0.5696, 0.3468, 0.5702, 0.3466, 0.566, 0.3775, 0.5655, 0.4084, 0.5692, 0.3776, 0.5696, 0.3775, 0.5655, 0.4083, 0.5651, 0.4391, 0.5689, 0.4084, 0.5692, 0.4083, 0.5651, 0.439, 0.5648, 0.4697, 0.5687, 0.4391, 0.5689, 0.439, 0.5648, 0.4696, 0.5646, 0.1609, 0.5997, 0.1922, 0.5982, 0.1925, 0.6044, 0.1612, 0.6059, 0.4698, 0.5872, 0.5002, 0.5871, 0.5003, 0.5911, 0.4698, 0.5912, 0.5002, 0.5687, 0.4697, 0.5687, 0.4696, 0.5646, 0.5002, 0.5646, 0.8009, 0.5719, 0.7712, 0.5706, 0.7716, 0.5628, 0.8013, 0.5642, 0.5002, 0.5687, 0.5002, 0.5871, 0.4698, 0.5872, 0.4697, 0.5687, 0.4697, 0.5687, 0.4698, 0.5872, 0.4392, 0.5874, 0.4391, 0.5689, 0.4391, 0.5689, 0.4392, 0.5874, 0.4086, 0.5877, 0.4084, 0.5692, 0.4084, 0.5692, 0.4086, 0.5877, 0.3779, 0.5882, 0.3776, 0.5696, 0.3776, 0.5696, 0.3779, 0.5882, 0.3472, 0.5889, 0.3468, 0.5702, 0.3468, 0.5702, 0.3472, 0.5889, 0.3163, 0.5896, 0.3158, 0.5709, 0.3158, 0.5709, 0.3163, 0.5896, 0.2854, 0.5905, 0.2848, 0.5717, 0.2848, 0.5717, 0.2854, 0.5905, 0.2543, 0.5915, 0.2537, 0.5727, 0.2537, 0.5727, 0.2543, 0.5915, 0.2232, 0.5927, 0.2225, 0.5738, 0.2225, 0.5738, 0.2232, 0.5927, 0.192, 0.594, 0.1912, 0.5751, 0.1912, 0.5751, 0.192, 0.594, 0.1607, 0.5955, 0.1598, 0.5765, 0.1598, 0.5765, 0.1607, 0.5955, 0.1293, 0.5971, 0.1283, 0.5781, 0.1283, 0.5781, 0.1293, 0.5971, 0.09779, 0.5989, 0.09672, 0.5798, 0.09672, 0.5798, 0.09779, 0.5989, 0.06616, 0.6007, 0.06504, 0.5816, 0.06504, 0.5816, 0.06616, 0.6007, 0.03426, 0.6027, 0.03316, 0.5834, 0.03316, 0.5834, 0.03426, 0.6027, 0.001668, 0.6052, 0.0001568, 0.5847, 0.978, 0.5859, 0.9763, 0.6048, 0.9465, 0.6021, 0.9477, 0.5843, 0.9477, 0.5843, 0.9465, 0.6021, 0.9172, 0.6001, 0.9184, 0.5824, 0.9184, 0.5824, 0.9172, 0.6001, 0.888, 0.5983, 0.8891, 0.5806, 0.8891, 0.5806, 0.888, 0.5983, 0.8587, 0.5967, 0.8597, 0.5789, 0.8597, 0.5789, 0.8587, 0.5967, 0.8294, 0.5951, 0.8303, 0.5773, 0.8303, 0.5773, 0.8294, 0.5951, 0.7999, 0.5937, 0.8007, 0.5758, 0.8007, 0.5758, 0.7999, 0.5937, 0.7704, 0.5925, 0.7711, 0.5745, 0.7711, 0.5745, 0.7704, 0.5925, 0.7407, 0.5913, 0.7414, 0.5733, 0.7414, 0.5733, 0.7407, 0.5913, 0.711, 0.5903, 0.7115, 0.5723, 0.7115, 0.5723, 0.711, 0.5903, 0.6811, 0.5895, 0.6816, 0.5713, 0.6816, 0.5713, 0.6811, 0.5895, 0.6512, 0.5887, 0.6516, 0.5706, 0.6516, 0.5706, 0.6512, 0.5887, 0.6212, 0.5881, 0.6215, 0.5699, 0.6215, 0.5699, 0.6212, 0.5881, 0.5911, 0.5877, 0.5913, 0.5694, 0.5913, 0.5694, 0.5911, 0.5877, 0.5609, 0.5874, 0.561, 0.569, 0.5307, 0.5688, 0.5306, 0.5872, 0.5002, 0.5871, 0.5002, 0.5687, 0.561, 0.569, 0.5609, 0.5874, 0.5306, 0.5872, 0.5307, 0.5688, 0.5307, 0.5688, 0.5002, 0.5687, 0.5002, 0.5646, 0.5306, 0.5647, 0.4392, 0.5874, 0.4698, 0.5872, 0.4698, 0.5912, 0.4393, 0.5914, 0.4086, 0.5877, 0.4392, 0.5874, 0.4393, 0.5914, 0.4087, 0.5918, 0.3779, 0.5882, 0.4086, 0.5877, 0.4087, 0.5918, 0.3781, 0.5923, 0.3472, 0.5889, 0.3779, 0.5882, 0.3781, 0.5923, 0.3473, 0.5929, 0.3163, 0.5896, 0.3472, 0.5889, 0.3473, 0.5929, 0.3165, 0.5937, 0.2854, 0.5905, 0.3163, 0.5896, 0.3165, 0.5937, 0.2855, 0.5946, 0.2543, 0.5915, 0.2854, 0.5905, 0.2855, 0.5946, 0.2545, 0.5957, 0.2232, 0.5927, 0.2543, 0.5915, 0.2545, 0.5957, 0.2234, 0.5968, 0.192, 0.594, 0.2232, 0.5927, 0.2234, 0.5968, 0.1922, 0.5982, 0.1607, 0.5955, 0.192, 0.594, 0.1922, 0.5982, 0.1609, 0.5997, 0.1293, 0.5971, 0.1607, 0.5955, 0.1609, 0.5997, 0.1296, 0.6013, 0.09779, 0.5989, 0.1293, 0.5971, 0.1296, 0.6013, 0.09809, 0.603, 0.06616, 0.6007, 0.09779, 0.5989, 0.09809, 0.603, 0.06648, 0.6049, 0.03426, 0.6027, 0.06616, 0.6007, 0.06648, 0.6049, 0.03461, 0.6069, 0.001668, 0.6052, 0.03426, 0.6027, 0.03461, 0.6069, 0.002103, 0.6095, 0.9465, 0.6021, 0.9763, 0.6048, 0.9759, 0.6088, 0.9462, 0.606, 0.9172, 0.6001, 0.9465, 0.6021, 0.9462, 0.606, 0.917, 0.604, 0.888, 0.5983, 0.9172, 0.6001, 0.917, 0.604, 0.8878, 0.6022, 0.8587, 0.5967, 0.888, 0.5983, 0.8878, 0.6022, 0.8586, 0.6005, 0.8294, 0.5951, 0.8587, 0.5967, 0.8586, 0.6005, 0.8292, 0.599, 0.7999, 0.5937, 0.8294, 0.5951, 0.8292, 0.599, 0.7998, 0.5976, 0.7704, 0.5925, 0.7999, 0.5937, 0.7998, 0.5976, 0.7702, 0.5964, 0.7407, 0.5913, 0.7704, 0.5925, 0.7702, 0.5964, 0.7406, 0.5953, 0.711, 0.5903, 0.7407, 0.5913, 0.7406, 0.5953, 0.7109, 0.5943, 0.6811, 0.5895, 0.711, 0.5903, 0.7109, 0.5943, 0.6811, 0.5934, 0.6512, 0.5887, 0.6811, 0.5895, 0.6811, 0.5934, 0.6512, 0.5927, 0.6212, 0.5881, 0.6512, 0.5887, 0.6512, 0.5927, 0.6211, 0.5921, 0.5911, 0.5877, 0.6212, 0.5881, 0.6211, 0.5921, 0.5911, 0.5917, 0.5609, 0.5874, 0.5911, 0.5877, 0.5911, 0.5917, 0.5609, 0.5914, 0.5306, 0.5872, 0.5609, 0.5874, 0.5609, 0.5914, 0.5306, 0.5912, 0.5002, 0.5871, 0.5306, 0.5872, 0.5306, 0.5912, 0.5003, 0.5911, 0.4394, 0.5976, 0.4399, 0.6235, 0.4094, 0.624, 0.4088, 0.5979, 0.5002, 0.5646, 0.4696, 0.5646, 0.4696, 0.5567, 0.5002, 0.5567, 0.8304, 0.5734, 0.8009, 0.5719, 0.8013, 0.5642, 0.8308, 0.5657, 0.8599, 0.575, 0.8304, 0.5734, 0.8308, 0.5657, 0.8603, 0.5673, 0.8893, 0.5767, 0.8599, 0.575, 0.8603, 0.5673, 0.8897, 0.5691, 0.9185, 0.5785, 0.8893, 0.5767, 0.8897, 0.5691, 0.919, 0.5709, 0.9479, 0.5804, 0.9185, 0.5785, 0.919, 0.5709, 0.9483, 0.5728, 0.9781, 0.5819, 0.9479, 0.5804, 0.9483, 0.5728, 0.9777, 0.574, 0.0329, 0.5791, 0.0, 0.5802, 0.0005971, 0.5718, 0.03255, 0.5709, 0.06474, 0.5773, 0.0329, 0.5791, 0.03255, 0.5709, 0.06429, 0.5691, 0.09642, 0.5755, 0.06474, 0.5773, 0.06429, 0.5691, 0.09599, 0.5673, 0.128, 0.5739, 0.09642, 0.5755, 0.09599, 0.5673, 0.1276, 0.5657, 0.1595, 0.5723, 0.128, 0.5739, 0.1276, 0.5657, 0.1592, 0.5642, 0.1909, 0.5709, 0.1595, 0.5723, 0.1592, 0.5642, 0.1906, 0.5628, 0.2222, 0.5697, 0.1909, 0.5709, 0.1906, 0.5628, 0.222, 0.5615, 0.2535, 0.5686, 0.2222, 0.5697, 0.222, 0.5615, 0.2532, 0.5605, 0.2846, 0.5676, 0.2535, 0.5686, 0.2532, 0.5605, 0.2844, 0.5595, 0.3157, 0.5667, 0.2846, 0.5676, 0.2844, 0.5595, 0.3155, 0.5587, 0.3466, 0.566, 0.3157, 0.5667, 0.3155, 0.5587, 0.3465, 0.558, 0.3775, 0.5655, 0.3466, 0.566, 0.3465, 0.558, 0.3774, 0.5575, 0.4083, 0.5651, 0.3775, 0.5655, 0.3774, 0.5575, 0.4082, 0.5571, 0.439, 0.5648, 0.4083, 0.5651, 0.4082, 0.5571, 0.439, 0.5568, 0.4696, 0.5646, 0.439, 0.5648, 0.439, 0.5568, 0.4696, 0.5567, 0.5306, 0.5647, 0.5002, 0.5646, 0.5002, 0.5567, 0.5307, 0.5568, 0.561, 0.565, 0.5306, 0.5647, 0.5307, 0.5568, 0.5611, 0.5571, 0.5913, 0.5654, 0.561, 0.565, 0.5611, 0.5571, 0.5915, 0.5575, 0.6215, 0.5659, 0.5913, 0.5654, 0.5915, 0.5575, 0.6217, 0.5581, 0.6517, 0.5666, 0.6215, 0.5659, 0.6217, 0.5581, 0.6519, 0.5587, 0.6817, 0.5674, 0.6517, 0.5666, 0.6519, 0.5587, 0.6819, 0.5596, 0.7116, 0.5683, 0.6817, 0.5674, 0.6819, 0.5596, 0.7119, 0.5605, 0.7415, 0.5694, 0.7116, 0.5683, 0.7119, 0.5605, 0.7418, 0.5616, 0.7712, 0.5706, 0.7415, 0.5694, 0.7418, 0.5616, 0.7716, 0.5628, 0.4698, 0.5973, 0.4702, 0.6232, 0.4399, 0.6235, 0.4394, 0.5976, 0.1922, 0.5982, 0.2234, 0.5968, 0.2236, 0.6031, 0.1925, 0.6044, 0.2234, 0.5968, 0.2545, 0.5957, 0.2547, 0.6019, 0.2236, 0.6031, 0.2545, 0.5957, 0.2855, 0.5946, 0.2857, 0.6008, 0.2547, 0.6019, 0.2855, 0.5946, 0.3165, 0.5937, 0.3166, 0.5999, 0.2857, 0.6008, 0.3165, 0.5937, 0.3473, 0.5929, 0.3474, 0.5991, 0.3166, 0.5999, 0.3473, 0.5929, 0.3781, 0.5923, 0.3782, 0.5985, 0.3474, 0.5991, 0.3781, 0.5923, 0.4087, 0.5918, 0.4088, 0.5979, 0.3782, 0.5985, 0.4087, 0.5918, 0.4393, 0.5914, 0.4394, 0.5976, 0.4088, 0.5979, 0.4393, 0.5914, 0.4698, 0.5912, 0.4698, 0.5973, 0.4394, 0.5976, 0.5003, 0.5911, 0.5306, 0.5912, 0.5306, 0.5972, 0.5002, 0.5972, 0.5306, 0.5912, 0.5609, 0.5914, 0.5608, 0.5974, 0.5306, 0.5972, 0.5609, 0.5914, 0.5911, 0.5917, 0.591, 0.5977, 0.5608, 0.5974, 0.5911, 0.5917, 0.6211, 0.5921, 0.621, 0.5981, 0.591, 0.5977, 0.6211, 0.5921, 0.6512, 0.5927, 0.651, 0.5987, 0.621, 0.5981, 0.6512, 0.5927, 0.6811, 0.5934, 0.6809, 0.5994, 0.651, 0.5987, 0.6811, 0.5934, 0.7109, 0.5943, 0.7107, 0.6002, 0.6809, 0.5994, 0.7109, 0.5943, 0.7406, 0.5953, 0.7404, 0.6012, 0.7107, 0.6002, 0.7406, 0.5953, 0.7702, 0.5964, 0.77, 0.6023, 0.7404, 0.6012, 0.7702, 0.5964, 0.7998, 0.5976, 0.7995, 0.6035, 0.77, 0.6023, 0.4698, 0.5912, 0.5003, 0.5911, 0.5002, 0.5972, 0.4698, 0.5973, 0.7998, 0.5976, 0.8292, 0.599, 0.8289, 0.6049, 0.7995, 0.6035, 0.8292, 0.599, 0.8586, 0.6005, 0.8582, 0.6064, 0.8289, 0.6049, 0.8586, 0.6005, 0.8878, 0.6022, 0.8875, 0.608, 0.8582, 0.6064, 0.8878, 0.6022, 0.917, 0.604, 0.9166, 0.6098, 0.8875, 0.608, 0.917, 0.604, 0.9462, 0.606, 0.9457, 0.6118, 0.9166, 0.6098, 0.9462, 0.606, 0.9759, 0.6088, 0.9747, 0.6146, 0.9457, 0.6118, 0.002103, 0.6095, 0.03461, 0.6069, 0.03506, 0.6134, 0.00329, 0.616, 0.03461, 0.6069, 0.06648, 0.6049, 0.06684, 0.6113, 0.03506, 0.6134, 0.06648, 0.6049, 0.09809, 0.603, 0.09843, 0.6094, 0.06684, 0.6113, 0.09809, 0.603, 0.1296, 0.6013, 0.1299, 0.6076, 0.09843, 0.6094, 0.1296, 0.6013, 0.1609, 0.5997, 0.1612, 0.6059, 0.1299, 0.6076, 0.5002, 0.5972, 0.5005, 0.623, 0.4702, 0.6232, 0.4698, 0.5973, 0.5306, 0.5972, 0.5307, 0.623, 0.5005, 0.623, 0.5002, 0.5972, 0.5608, 0.5974, 0.5608, 0.6231, 0.5307, 0.623, 0.5306, 0.5972, 0.591, 0.5977, 0.5909, 0.6233, 0.5608, 0.6231, 0.5608, 0.5974, 0.621, 0.5981, 0.6208, 0.6237, 0.5909, 0.6233, 0.591, 0.5977, 0.651, 0.5987, 0.6507, 0.6242, 0.6208, 0.6237, 0.621, 0.5981, 0.6809, 0.5994, 0.6805, 0.6248, 0.6507, 0.6242, 0.651, 0.5987, 0.7107, 0.6002, 0.7101, 0.6255, 0.6805, 0.6248, 0.6809, 0.5994, 0.7404, 0.6012, 0.7397, 0.6264, 0.7101, 0.6255, 0.7107, 0.6002, 0.77, 0.6023, 0.7692, 0.6275, 0.7397, 0.6264, 0.7404, 0.6012, 0.7995, 0.6035, 0.7986, 0.6286, 0.7692, 0.6275, 0.77, 0.6023, 0.8289, 0.6049, 0.8279, 0.6299, 0.7986, 0.6286, 0.7995, 0.6035, 0.8582, 0.6064, 0.8571, 0.6313, 0.8279, 0.6299, 0.8289, 0.6049, 0.8875, 0.608, 0.8862, 0.6328, 0.8571, 0.6313, 0.8582, 0.6064, 0.9166, 0.6098, 0.9152, 0.6345, 0.8862, 0.6328, 0.8875, 0.608, 0.9457, 0.6118, 0.944, 0.6364, 0.9152, 0.6345, 0.9166, 0.6098, 0.9747, 0.6146, 0.9727, 0.6388, 0.944, 0.6364, 0.9457, 0.6118, 0.03506, 0.6134, 0.03732, 0.6406, 0.005434, 0.6432, 0.00329, 0.616, 0.06684, 0.6113, 0.06887, 0.6382, 0.03732, 0.6406, 0.03506, 0.6134, 0.09843, 0.6094, 0.1003, 0.6361, 0.06887, 0.6382, 0.06684, 0.6113, 0.1299, 0.6076, 0.1316, 0.6343, 0.1003, 0.6361, 0.09843, 0.6094, 0.1612, 0.6059, 0.1628, 0.6325, 0.1316, 0.6343, 0.1299, 0.6076, 0.1925, 0.6044, 0.1939, 0.631, 0.1628, 0.6325, 0.1612, 0.6059, 0.2236, 0.6031, 0.225, 0.6295, 0.1939, 0.631, 0.1925, 0.6044, 0.2547, 0.6019, 0.2559, 0.6283, 0.225, 0.6295, 0.2236, 0.6031, 0.2857, 0.6008, 0.2868, 0.6271, 0.2559, 0.6283, 0.2547, 0.6019, 0.3166, 0.5999, 0.3176, 0.6261, 0.2868, 0.6271, 0.2857, 0.6008, 0.3474, 0.5991, 0.3483, 0.6253, 0.3176, 0.6261, 0.3166, 0.5999, 0.3782, 0.5985, 0.3789, 0.6245, 0.3483, 0.6253, 0.3474, 0.5991, 0.4088, 0.5979, 0.4094, 0.624, 0.3789, 0.6245, 0.3782, 0.5985, 0.9561, 0.4126, 0.9331, 0.5338, 0.9036, 0.5281, 0.9226, 0.4086, 0.9226, 0.4086, 0.9036, 0.5281, 0.8742, 0.5236, 0.89, 0.4054, 0.89, 0.4054, 0.8742, 0.5236, 0.8448, 0.5198, 0.858, 0.4028, 0.858, 0.4028, 0.8448, 0.5198, 0.8156, 0.5166, 0.8267, 0.4006, 0.8267, 0.4006, 0.8156, 0.5166, 0.7864, 0.514, 0.7957, 0.3989, 0.7957, 0.3989, 0.7864, 0.514, 0.7573, 0.5117, 0.7652, 0.3974, 0.7652, 0.3974, 0.7573, 0.5117, 0.7283, 0.5098, 0.735, 0.3962, 0.735, 0.3962, 0.7283, 0.5098, 0.6994, 0.5082, 0.705, 0.3951, 0.705, 0.3951, 0.6994, 0.5082, 0.6706, 0.5069, 0.6753, 0.3943, 0.6753, 0.3943, 0.6706, 0.5069, 0.6418, 0.5057, 0.6457, 0.3936, 0.6457, 0.3936, 0.6418, 0.5057, 0.6131, 0.5048, 0.6163, 0.393, 0.6163, 0.393, 0.6131, 0.5048, 0.5845, 0.504, 0.587, 0.3926, 0.587, 0.3926, 0.5845, 0.504, 0.5559, 0.5035, 0.5578, 0.3922, 0.5578, 0.3922, 0.5559, 0.5035, 0.5274, 0.503, 0.5287, 0.392, 0.5287, 0.392, 0.5274, 0.503, 0.4988, 0.5028, 0.4996, 0.3919, 0.4996, 0.3919, 0.4988, 0.5028, 0.4703, 0.5027, 0.4705, 0.3918, 0.4705, 0.3918, 0.4703, 0.5027, 0.4419, 0.5028, 0.4414, 0.3919, 0.4414, 0.3919, 0.4419, 0.5028, 0.4134, 0.503, 0.4122, 0.3921, 0.4122, 0.3921, 0.4134, 0.503, 0.3849, 0.5035, 0.383, 0.3924, 0.383, 0.3924, 0.3849, 0.5035, 0.3564, 0.5041, 0.3537, 0.3929, 0.3537, 0.3929, 0.3564, 0.5041, 0.3279, 0.5051, 0.3243, 0.3935, 0.3243, 0.3935, 0.3279, 0.5051, 0.2994, 0.5062, 0.2947, 0.3944, 0.2947, 0.3944, 0.2994, 0.5062, 0.2709, 0.5077, 0.2649, 0.3954, 0.2649, 0.3954, 0.2709, 0.5077, 0.2423, 0.5096, 0.2349, 0.3967, 0.2349, 0.3967, 0.2423, 0.5096, 0.2136, 0.5119, 0.2045, 0.3983, 0.2045, 0.3983, 0.2136, 0.5119, 0.1848, 0.5146, 0.1738, 0.4002, 0.1738, 0.4002, 0.1848, 0.5146, 0.156, 0.518, 0.1427, 0.4026, 0.1427, 0.4026, 0.156, 0.518, 0.1271, 0.522, 0.1109, 0.4055, 0.1109, 0.4055, 0.1271, 0.522, 0.09804, 0.5269, 0.07851, 0.4091, 0.07851, 0.4091, 0.09804, 0.5269, 0.06878, 0.533, 0.04527, 0.4135, 0.9331, 0.5338, 0.9627, 0.5412, 0.9599, 0.5489, 0.9313, 0.5418, 0.9903, 0.4175, 0.9627, 0.5412, 0.9331, 0.5338, 0.9561, 0.4126, 0.04527, 0.4135, 0.06878, 0.533, 0.03943, 0.5409, 0.01099, 0.4188, 0.6431, 0.057, 0.6146, 0.0577, 0.6145, 0.04912, 0.6429, 0.04841, 0.9614, 0.2129, 0.964, 0.2798, 0.9292, 0.28, 0.927, 0.2153, 0.927, 0.2153, 0.9292, 0.28, 0.8954, 0.2801, 0.8936, 0.2173, 0.8936, 0.2173, 0.8954, 0.2801, 0.8626, 0.2803, 0.861, 0.2189, 0.861, 0.2189, 0.8626, 0.2803, 0.8304, 0.2804, 0.8291, 0.2203, 0.8291, 0.2203, 0.8304, 0.2804, 0.7989, 0.2805, 0.7978, 0.2214, 0.7978, 0.2214, 0.7989, 0.2805, 0.7678, 0.2806, 0.767, 0.2223, 0.767, 0.2223, 0.7678, 0.2806, 0.7372, 0.2807, 0.7365, 0.223, 0.7365, 0.223, 0.7372, 0.2807, 0.7069, 0.2807, 0.7064, 0.2236, 0.7064, 0.2236, 0.7069, 0.2807, 0.6769, 0.2807, 0.6765, 0.2241, 0.6765, 0.2241, 0.6769, 0.2807, 0.6471, 0.2808, 0.6468, 0.2245, 0.6468, 0.2245, 0.6471, 0.2808, 0.6174, 0.2807, 0.6172, 0.2247, 0.6172, 0.2247, 0.6174, 0.2807, 0.5879, 0.2807, 0.5878, 0.2249, 0.5878, 0.2249, 0.5879, 0.2807, 0.5585, 0.2807, 0.5585, 0.225, 0.5585, 0.225, 0.5585, 0.2807, 0.5292, 0.2806, 0.5292, 0.2251, 0.5292, 0.2251, 0.5292, 0.2806, 0.4999, 0.2806, 0.5, 0.225, 0.5, 0.225, 0.4999, 0.2806, 0.4706, 0.2805, 0.4707, 0.2249, 0.4707, 0.2249, 0.4706, 0.2805, 0.4412, 0.2805, 0.4415, 0.2248, 0.4415, 0.2248, 0.4412, 0.2805, 0.4118, 0.2804, 0.4121, 0.2246, 0.4121, 0.2246, 0.4118, 0.2804, 0.3823, 0.2804, 0.3827, 0.2243, 0.3827, 0.2243, 0.3823, 0.2804, 0.3527, 0.2803, 0.3531, 0.224, 0.3531, 0.224, 0.3527, 0.2803, 0.3229, 0.2803, 0.3234, 0.2236, 0.3234, 0.2236, 0.3229, 0.2803, 0.2929, 0.2803, 0.2934, 0.2232, 0.2934, 0.2232, 0.2929, 0.2803, 0.2626, 0.2803, 0.2632, 0.2226, 0.2632, 0.2226, 0.2626, 0.2803, 0.232, 0.2803, 0.2327, 0.222, 0.2327, 0.222, 0.232, 0.2803, 0.201, 0.2804, 0.2018, 0.2212, 0.2018, 0.2212, 0.201, 0.2804, 0.1694, 0.2804, 0.1704, 0.2202, 0.1704, 0.2202, 0.1694, 0.2804, 0.1373, 0.2805, 0.1384, 0.2191, 0.1384, 0.2191, 0.1373, 0.2805, 0.1045, 0.2806, 0.1058, 0.2177, 0.1058, 0.2177, 0.1045, 0.2806, 0.07075, 0.2807, 0.07238, 0.216, 0.07238, 0.216, 0.07075, 0.2807, 0.036, 0.2809, 0.03797, 0.214, 0.9969, 0.2102, 1.0, 0.2796, 0.964, 0.2798, 0.9614, 0.2129, 0.03797, 0.214, 0.036, 0.2809, 0.0, 0.281, 0.002477, 0.2116, 0.2328, 0.3386, 0.2349, 0.3967, 0.2045, 0.3983, 0.2019, 0.3395, 0.1706, 0.3406, 0.1738, 0.4002, 0.1427, 0.4026, 0.1388, 0.3419, 0.7982, 0.3398, 0.7957, 0.3989, 0.7652, 0.3974, 0.7672, 0.339, 0.2019, 0.3395, 0.2045, 0.3983, 0.1738, 0.4002, 0.1706, 0.3406, 0.4997, 0.3361, 0.4996, 0.3919, 0.4705, 0.3918, 0.4705, 0.3361, 0.5008, 0.0585, 0.5002, 0.1693, 0.4711, 0.1692, 0.4723, 0.05827, 0.9014, 0.03365, 0.9212, 0.1515, 0.8888, 0.1551, 0.8723, 0.03864, 0.9621, 0.3467, 0.9561, 0.4126, 0.9226, 0.4086, 0.9277, 0.3447, 0.5293, 0.05858, 0.5292, 0.1693, 0.5002, 0.1693, 0.5008, 0.0585, 0.6467, 0.3371, 0.6457, 0.3936, 0.6163, 0.393, 0.6171, 0.3368, 0.9277, 0.3447, 0.9226, 0.4086, 0.89, 0.4054, 0.8942, 0.3431, 0.3529, 0.3366, 0.3537, 0.3929, 0.3243, 0.3935, 0.3233, 0.3369, 0.6171, 0.3368, 0.6163, 0.393, 0.587, 0.3926, 0.5877, 0.3366, 0.03849, 0.3477, 0.04527, 0.4135, 0.01099, 0.4188, 0.002958, 0.3503, 0.3233, 0.3369, 0.3243, 0.3935, 0.2947, 0.3944, 0.2934, 0.3374, 0.358, 0.0556, 0.3541, 0.1676, 0.3246, 0.1669, 0.3293, 0.05446, 0.2428, 0.04951, 0.2348, 0.1637, 0.2043, 0.1622, 0.2137, 0.04722, 0.7672, 0.339, 0.7652, 0.3974, 0.735, 0.3962, 0.7367, 0.3384, 0.4705, 0.3361, 0.4705, 0.3918, 0.4414, 0.3919, 0.4412, 0.3361, 0.7367, 0.3384, 0.735, 0.3962, 0.705, 0.3951, 0.7064, 0.3379, 0.1388, 0.3419, 0.1427, 0.4026, 0.1109, 0.4055, 0.1062, 0.3435, 0.4412, 0.3361, 0.4414, 0.3919, 0.4122, 0.3921, 0.4119, 0.3362, 0.1062, 0.3435, 0.1109, 0.4055, 0.07851, 0.4091, 0.07285, 0.3454, 0.06731, 0.02719, 0.04413, 0.1482, 0.009975, 0.1432, 0.03773, 0.0197, 0.8942, 0.3431, 0.89, 0.4054, 0.858, 0.4028, 0.8615, 0.3418, 0.7858, 0.04903, 0.7951, 0.1626, 0.7648, 0.1642, 0.7572, 0.05136, 0.5877, 0.3366, 0.587, 0.3926, 0.5578, 0.3922, 0.5583, 0.3364, 0.8615, 0.3418, 0.858, 0.4028, 0.8267, 0.4006, 0.8296, 0.3407, 0.2934, 0.3374, 0.2947, 0.3944, 0.2649, 0.3954, 0.2632, 0.3379, 0.5583, 0.3364, 0.5578, 0.3922, 0.5287, 0.392, 0.529, 0.3362, 0.2632, 0.3379, 0.2649, 0.3954, 0.2349, 0.3967, 0.2328, 0.3386, 0.6431, 0.057, 0.6459, 0.1682, 0.6167, 0.1687, 0.6146, 0.0577, 0.8723, 0.03864, 0.8888, 0.1551, 0.857, 0.1581, 0.8434, 0.04277, 0.2717, 0.05144, 0.265, 0.165, 0.2348, 0.1637, 0.2428, 0.04951, 0.1262, 0.03751, 0.1101, 0.1555, 0.07756, 0.1522, 0.09677, 0.0329, 0.7064, 0.3379, 0.705, 0.3951, 0.6753, 0.3943, 0.6765, 0.3375, 0.4119, 0.3362, 0.4122, 0.3921, 0.383, 0.3924, 0.3825, 0.3364, 0.6765, 0.3375, 0.6753, 0.3943, 0.6457, 0.3936, 0.6467, 0.3371, 0.07285, 0.3454, 0.07851, 0.4091, 0.04527, 0.4135, 0.03849, 0.3477, 0.3825, 0.3364, 0.383, 0.3924, 0.3537, 0.3929, 0.3529, 0.3366, 0.9976, 0.3491, 0.9903, 0.4175, 0.9561, 0.4126, 0.9621, 0.3467, 0.6146, 0.0577, 0.6167, 0.1687, 0.5875, 0.169, 0.5862, 0.05819, 0.1846, 0.04452, 0.1734, 0.1603, 0.142, 0.1581, 0.1554, 0.04133, 0.8296, 0.3407, 0.8267, 0.4006, 0.7957, 0.3989, 0.7982, 0.3398, 0.529, 0.3362, 0.5287, 0.392, 0.4996, 0.3919, 0.4997, 0.3361, 0.09677, 0.0329, 0.07756, 0.1522, 0.04413, 0.1482, 0.06731, 0.02719, 0.8146, 0.04619, 0.8258, 0.1606, 0.7951, 0.1626, 0.7858, 0.04903, 0.4438, 0.05786, 0.442, 0.169, 0.4128, 0.1686, 0.4153, 0.05729, 0.96, 0.01957, 0.9887, 0.1417, 0.9544, 0.1471, 0.9307, 0.02753, 0.7, 0.05482, 0.7049, 0.1667, 0.6754, 0.1675, 0.6715, 0.05605, 0.9307, 0.02753, 0.9544, 0.1471, 0.9212, 0.1515, 0.9014, 0.03365, 0.2137, 0.04722, 0.2043, 0.1622, 0.1734, 0.1603, 0.1846, 0.04452, 0.3293, 0.05446, 0.3246, 0.1669, 0.2949, 0.166, 0.3005, 0.05308, 0.3005, 0.05308, 0.2949, 0.166, 0.265, 0.165, 0.2717, 0.05144, 0.4153, 0.05729, 0.4128, 0.1686, 0.3835, 0.1682, 0.3867, 0.05654, 0.5862, 0.05819, 0.5875, 0.169, 0.5583, 0.1692, 0.5577, 0.05847, 0.3867, 0.05654, 0.3835, 0.1682, 0.3541, 0.1676, 0.358, 0.0556, 0.8434, 0.04277, 0.857, 0.1581, 0.8258, 0.1606, 0.8146, 0.04619, 0.5577, 0.05847, 0.5583, 0.1692, 0.5292, 0.1693, 0.5293, 0.05858, 0.6715, 0.05605, 0.6754, 0.1675, 0.6459, 0.1682, 0.6431, 0.057, 0.1554, 0.04133, 0.142, 0.1581, 0.1101, 0.1555, 0.1262, 0.03751, 0.7572, 0.05136, 0.7648, 0.1642, 0.7347, 0.1656, 0.7286, 0.05327, 0.4723, 0.05827, 0.4711, 0.1692, 0.442, 0.169, 0.4438, 0.05786, 0.7286, 0.05327, 0.7347, 0.1656, 0.7049, 0.1667, 0.7, 0.05482, 0.5843, 0.512, 0.6129, 0.5128, 0.6126, 0.5205, 0.5841, 0.5197, 0.03943, 0.5409, 0.06878, 0.533, 0.07072, 0.5412, 0.04248, 0.5489, 0.06878, 0.533, 0.09804, 0.5269, 0.09954, 0.5351, 0.07072, 0.5412, 0.09804, 0.5269, 0.1271, 0.522, 0.1283, 0.5301, 0.09954, 0.5351, 0.1271, 0.522, 0.156, 0.518, 0.157, 0.526, 0.1283, 0.5301, 0.156, 0.518, 0.1848, 0.5146, 0.1857, 0.5227, 0.157, 0.526, 0.1848, 0.5146, 0.2136, 0.5119, 0.2143, 0.5199, 0.1857, 0.5227, 0.2136, 0.5119, 0.2423, 0.5096, 0.2428, 0.5176, 0.2143, 0.5199, 0.2423, 0.5096, 0.2709, 0.5077, 0.2713, 0.5157, 0.2428, 0.5176, 0.2709, 0.5077, 0.2994, 0.5062, 0.2998, 0.5142, 0.2713, 0.5157, 0.9036, 0.5281, 0.9331, 0.5338, 0.9313, 0.5418, 0.9021, 0.5363, 0.2994, 0.5062, 0.3279, 0.5051, 0.3282, 0.513, 0.2998, 0.5142, 0.3279, 0.5051, 0.3564, 0.5041, 0.3566, 0.5121, 0.3282, 0.513, 0.3564, 0.5041, 0.3849, 0.5035, 0.385, 0.5114, 0.3566, 0.5121, 0.3849, 0.5035, 0.4134, 0.503, 0.4134, 0.511, 0.385, 0.5114, 0.4134, 0.503, 0.4419, 0.5028, 0.4419, 0.5107, 0.4134, 0.511, 0.4419, 0.5028, 0.4703, 0.5027, 0.4703, 0.5107, 0.4419, 0.5107, 0.4703, 0.5027, 0.4988, 0.5028, 0.4987, 0.5108, 0.4703, 0.5107, 0.4988, 0.5028, 0.5274, 0.503, 0.5272, 0.511, 0.4987, 0.5108, 0.5274, 0.503, 0.5559, 0.5035, 0.5557, 0.5114, 0.5272, 0.511, 0.5559, 0.5035, 0.5845, 0.504, 0.5843, 0.512, 0.5557, 0.5114, 0.5845, 0.504, 0.6131, 0.5048, 0.6129, 0.5128, 0.5843, 0.512, 0.6131, 0.5048, 0.6418, 0.5057, 0.6415, 0.5138, 0.6129, 0.5128, 0.6418, 0.5057, 0.6706, 0.5069, 0.6702, 0.5149, 0.6415, 0.5138, 0.6706, 0.5069, 0.6994, 0.5082, 0.699, 0.5163, 0.6702, 0.5149, 0.6994, 0.5082, 0.7283, 0.5098, 0.7278, 0.5179, 0.699, 0.5163, 0.7283, 0.5098, 0.7573, 0.5117, 0.7567, 0.5198, 0.7278, 0.5179, 0.7573, 0.5117, 0.7864, 0.514, 0.7857, 0.5221, 0.7567, 0.5198, 0.7864, 0.514, 0.8156, 0.5166, 0.8147, 0.5248, 0.7857, 0.5221, 0.8156, 0.5166, 0.8448, 0.5198, 0.8438, 0.528, 0.8147, 0.5248, 0.8448, 0.5198, 0.8742, 0.5236, 0.873, 0.5317, 0.8438, 0.528, 0.8742, 0.5236, 0.9036, 0.5281, 0.9021, 0.5363, 0.873, 0.5317, 0.6702, 0.5149, 0.699, 0.5163, 0.6985, 0.524, 0.6698, 0.5226, 0.7567, 0.5198, 0.7857, 0.5221, 0.785, 0.5299, 0.7561, 0.5276, 0.8438, 0.528, 0.873, 0.5317, 0.8718, 0.5395, 0.8429, 0.5358, 0.9313, 0.5418, 0.9599, 0.5489, 0.958, 0.5567, 0.9296, 0.5497, 0.09954, 0.5351, 0.1283, 0.5301, 0.1295, 0.5378, 0.101, 0.5428, 0.1857, 0.5227, 0.2143, 0.5199, 0.2149, 0.5275, 0.1865, 0.5303, 0.2713, 0.5157, 0.2998, 0.5142, 0.3001, 0.5219, 0.2717, 0.5234, 0.3566, 0.5121, 0.385, 0.5114, 0.3852, 0.5191, 0.3568, 0.5197, 0.4419, 0.5107, 0.4703, 0.5107, 0.4703, 0.5183, 0.4419, 0.5184, 0.5272, 0.511, 0.5557, 0.5114, 0.5556, 0.5191, 0.5271, 0.5187, 0.6129, 0.5128, 0.6415, 0.5138, 0.6412, 0.5215, 0.6126, 0.5205, 0.699, 0.5163, 0.7278, 0.5179, 0.7273, 0.5257, 0.6985, 0.524, 0.7857, 0.5221, 0.8147, 0.5248, 0.8139, 0.5326, 0.785, 0.5299, 0.873, 0.5317, 0.9021, 0.5363, 0.9007, 0.5441, 0.8718, 0.5395, 0.04248, 0.5489, 0.07072, 0.5412, 0.07253, 0.5489, 0.0445, 0.5563, 0.1283, 0.5301, 0.157, 0.526, 0.158, 0.5337, 0.1295, 0.5378, 0.2143, 0.5199, 0.2428, 0.5176, 0.2433, 0.5252, 0.2149, 0.5275, 0.2998, 0.5142, 0.3282, 0.513, 0.3285, 0.5207, 0.3001, 0.5219, 0.385, 0.5114, 0.4134, 0.511, 0.4135, 0.5186, 0.3852, 0.5191, 0.4703, 0.5107, 0.4987, 0.5108, 0.4987, 0.5184, 0.4703, 0.5183, 0.5557, 0.5114, 0.5843, 0.512, 0.5841, 0.5197, 0.5556, 0.5191, 0.6415, 0.5138, 0.6702, 0.5149, 0.6698, 0.5226, 0.6412, 0.5215, 0.7278, 0.5179, 0.7567, 0.5198, 0.7561, 0.5276, 0.7273, 0.5257, 0.8147, 0.5248, 0.8438, 0.528, 0.8429, 0.5358, 0.8139, 0.5326, 0.9021, 0.5363, 0.9313, 0.5418, 0.9296, 0.5497, 0.9007, 0.5441, 0.07072, 0.5412, 0.09954, 0.5351, 0.101, 0.5428, 0.07253, 0.5489, 0.157, 0.526, 0.1857, 0.5227, 0.1865, 0.5303, 0.158, 0.5337, 0.2428, 0.5176, 0.2713, 0.5157, 0.2717, 0.5234, 0.2433, 0.5252, 0.3282, 0.513, 0.3566, 0.5121, 0.3568, 0.5197, 0.3285, 0.5207, 0.4134, 0.511, 0.4419, 0.5107, 0.4419, 0.5184, 0.4135, 0.5186, 0.4987, 0.5108, 0.5272, 0.511, 0.5271, 0.5187, 0.4987, 0.5184, 0.444, 0.04925, 0.4155, 0.04867, 0.4159, 0.03736, 0.4443, 0.03796, 0.6715, 0.05605, 0.6431, 0.057, 0.6429, 0.04841, 0.6713, 0.04745, 0.7, 0.05482, 0.6715, 0.05605, 0.6713, 0.04745, 0.6997, 0.04622, 0.7286, 0.05327, 0.7, 0.05482, 0.6997, 0.04622, 0.7281, 0.04466, 0.7572, 0.05136, 0.7286, 0.05327, 0.7281, 0.04466, 0.7566, 0.04273, 0.7858, 0.04903, 0.7572, 0.05136, 0.7566, 0.04273, 0.7851, 0.04038, 0.8146, 0.04619, 0.7858, 0.04903, 0.7851, 0.04038, 0.8137, 0.03753, 0.8434, 0.04277, 0.8146, 0.04619, 0.8137, 0.03753, 0.8423, 0.03408, 0.8723, 0.03864, 0.8434, 0.04277, 0.8423, 0.03408, 0.871, 0.02993, 0.9014, 0.03365, 0.8723, 0.03864, 0.871, 0.02993, 0.8997, 0.0249, 0.96, 0.01957, 0.9307, 0.02753, 0.9285, 0.01869, 0.9567, 0.01093, 0.06731, 0.02719, 0.03773, 0.0197, 0.04076, 0.01136, 0.06927, 0.0185, 0.09677, 0.0329, 0.06731, 0.02719, 0.06927, 0.0185, 0.09837, 0.02409, 0.1262, 0.03751, 0.09677, 0.0329, 0.09837, 0.02409, 0.1275, 0.0287, 0.1554, 0.04133, 0.1262, 0.03751, 0.1275, 0.0287, 0.1565, 0.03253, 0.1846, 0.04452, 0.1554, 0.04133, 0.1565, 0.03253, 0.1856, 0.03575, 0.2137, 0.04722, 0.1846, 0.04452, 0.1856, 0.03575, 0.2145, 0.03847, 0.2428, 0.04951, 0.2137, 0.04722, 0.2145, 0.03847, 0.2434, 0.04078, 0.2717, 0.05144, 0.2428, 0.04951, 0.2434, 0.04078, 0.2723, 0.04274, 0.3005, 0.05308, 0.2717, 0.05144, 0.2723, 0.04274, 0.3011, 0.04439, 0.9307, 0.02753, 0.9014, 0.03365, 0.8997, 0.0249, 0.9285, 0.01869, 0.3293, 0.05446, 0.3005, 0.05308, 0.3011, 0.04439, 0.3298, 0.04579, 0.358, 0.0556, 0.3293, 0.05446, 0.3298, 0.04579, 0.3584, 0.04695, 0.3867, 0.05654, 0.358, 0.0556, 0.3584, 0.04695, 0.387, 0.0479, 0.4153, 0.05729, 0.3867, 0.05654, 0.387, 0.0479, 0.4155, 0.04867, 0.4438, 0.05786, 0.4153, 0.05729, 0.4155, 0.04867, 0.444, 0.04925, 0.4723, 0.05827, 0.4438, 0.05786, 0.444, 0.04925, 0.4725, 0.04967, 0.5008, 0.0585, 0.4723, 0.05827, 0.4725, 0.04967, 0.5009, 0.04991, 0.5293, 0.05858, 0.5008, 0.0585, 0.5009, 0.04991, 0.5293, 0.04999, 0.5577, 0.05847, 0.5293, 0.05858, 0.5293, 0.04999, 0.5577, 0.04989, 0.5862, 0.05819, 0.5577, 0.05847, 0.5577, 0.04989, 0.5861, 0.04961, 0.6146, 0.0577, 0.5862, 0.05819, 0.5861, 0.04961, 0.6145, 0.04912, 0.5293, 0.04999, 0.5009, 0.04991, 0.5011, 0.03864, 0.5294, 0.03873, 0.6145, 0.04912, 0.5861, 0.04961, 0.586, 0.03836, 0.6143, 0.03787, 0.6997, 0.04622, 0.6713, 0.04745, 0.6709, 0.0362, 0.6992, 0.03495, 0.7851, 0.04038, 0.7566, 0.04273, 0.7558, 0.03145, 0.7841, 0.02908, 0.871, 0.02993, 0.8423, 0.03408, 0.8409, 0.02275, 0.8692, 0.01858, 0.9567, 0.01093, 0.9285, 0.01869, 0.9259, 0.007423, 0.9537, 2.348e-07, 0.1275, 0.0287, 0.09837, 0.02409, 0.1005, 0.01263, 0.1292, 0.01723, 0.2145, 0.03847, 0.1856, 0.03575, 0.1868, 0.02428, 0.2156, 0.02702, 0.3011, 0.04439, 0.2723, 0.04274, 0.2731, 0.03133, 0.3017, 0.03301, 0.387, 0.0479, 0.3584, 0.04695, 0.3589, 0.03561, 0.3874, 0.03658, 0.4725, 0.04967, 0.444, 0.04925, 0.4443, 0.03796, 0.4727, 0.03839, 0.5577, 0.04989, 0.5293, 0.04999, 0.5294, 0.03873, 0.5577, 0.03864, 0.6429, 0.04841, 0.6145, 0.04912, 0.6143, 0.03787, 0.6426, 0.03716, 0.7281, 0.04466, 0.6997, 0.04622, 0.6992, 0.03495, 0.7275, 0.03339, 0.8137, 0.03753, 0.7851, 0.04038, 0.7841, 0.02908, 0.8125, 0.02621, 0.8997, 0.0249, 0.871, 0.02993, 0.8692, 0.01858, 0.8976, 0.01355, 0.06927, 0.0185, 0.04076, 0.01136, 0.04356, 0.0, 0.07188, 0.006974, 0.1565, 0.03253, 0.1275, 0.0287, 0.1292, 0.01723, 0.158, 0.02106, 0.2434, 0.04078, 0.2145, 0.03847, 0.2156, 0.02702, 0.2444, 0.02935, 0.3298, 0.04579, 0.3011, 0.04439, 0.3017, 0.03301, 0.3303, 0.03442, 0.4155, 0.04867, 0.387, 0.0479, 0.3874, 0.03658, 0.4159, 0.03736, 0.5009, 0.04991, 0.4725, 0.04967, 0.4727, 0.03839, 0.5011, 0.03864, 0.5861, 0.04961, 0.5577, 0.04989, 0.5577, 0.03864, 0.586, 0.03836, 0.6713, 0.04745, 0.6429, 0.04841, 0.6426, 0.03716, 0.6709, 0.0362, 0.7566, 0.04273, 0.7281, 0.04466, 0.7275, 0.03339, 0.7558, 0.03145, 0.8423, 0.03408, 0.8137, 0.03753, 0.8125, 0.02621, 0.8409, 0.02275, 0.9285, 0.01869, 0.8997, 0.0249, 0.8976, 0.01355, 0.9259, 0.007423, 0.09837, 0.02409, 0.06927, 0.0185, 0.07188, 0.006974, 0.1005, 0.01263, 0.1856, 0.03575, 0.1565, 0.03253, 0.158, 0.02106, 0.1868, 0.02428, 0.2723, 0.04274, 0.2434, 0.04078, 0.2444, 0.02935, 0.2731, 0.03133, 0.3584, 0.04695, 0.3298, 0.04579, 0.3303, 0.03442, 0.3589, 0.03561, 0.08391, 0.9826, 0.06178, 0.9678, 0.1479, 0.8629, 0.02818, 0.9269, 0.01799, 0.9023, 0.1479, 0.8629, 0.0128, 0.8496, 0.01799, 0.8235, 0.1479, 0.8629, 0.04296, 0.7767, 0.06178, 0.7579, 0.1479, 0.8629, 0.1085, 0.733, 0.1346, 0.7278, 0.1479, 0.8629, 0.1873, 0.733, 0.2119, 0.7431, 0.1479, 0.8629, 0.2528, 0.7767, 0.2676, 0.7989, 0.1479, 0.8629, 0.283, 0.8496, 0.283, 0.8762, 0.1479, 0.8629, 0.2676, 0.9269, 0.2528, 0.949, 0.1479, 0.8629, 0.2119, 0.9826, 0.1873, 0.9928, 0.1479, 0.8629, 0.1346, 0.998, 0.1085, 0.9928, 0.1479, 0.8629, 0.06178, 0.9678, 0.04296, 0.949, 0.1479, 0.8629, 0.01799, 0.9023, 0.0128, 0.8762, 0.1479, 0.8629, 0.01799, 0.8235, 0.02818, 0.7989, 0.1479, 0.8629, 0.06178, 0.7579, 0.08391, 0.7431, 0.1479, 0.8629, 0.1346, 0.7278, 0.1612, 0.7278, 0.1479, 0.8629, 0.2119, 0.7431, 0.234, 0.7579, 0.1479, 0.8629, 0.2676, 0.7989, 0.2778, 0.8235, 0.1479, 0.8629, 0.283, 0.8762, 0.2778, 0.9023, 0.1479, 0.8629, 0.2528, 0.949, 0.234, 0.9678, 0.1479, 0.8629, 0.1873, 0.9928, 0.1612, 0.998, 0.1479, 0.8629, 0.1085, 0.9928, 0.08391, 0.9826, 0.1479, 0.8629, 0.04296, 0.949, 0.02818, 0.9269, 0.1479, 0.8629, 0.0128, 0.8762, 0.0128, 0.8496, 0.1479, 0.8629, 0.02818, 0.7989, 0.04296, 0.7767, 0.1479, 0.8629, 0.08391, 0.7431, 0.1085, 0.733, 0.1479, 0.8629, 0.1612, 0.7278, 0.1873, 0.733, 0.1479, 0.8629, 0.234, 0.7579, 0.2528, 0.7767, 0.1479, 0.8629, 0.2778, 0.8235, 0.283, 0.8496, 0.1479, 0.8629, 0.2778, 0.9023, 0.2676, 0.9269, 0.1479, 0.8629, 0.234, 0.9678, 0.2119, 0.9826, 0.1479, 0.8629, 0.1612, 0.998, 0.1346, 0.998, 0.1479, 0.8629, 0.5548, 0.8983, 0.5447, 0.9228, 0.4255, 0.8591, 0.5548, 0.8198, 0.56, 0.8458, 0.4255, 0.8591, 0.5113, 0.7546, 0.53, 0.7733, 0.4255, 0.8591, 0.4388, 0.7246, 0.4647, 0.7297, 0.4255, 0.8591, 0.3618, 0.7399, 0.3863, 0.7297, 0.4255, 0.8591, 0.3063, 0.7954, 0.321, 0.7733, 0.4255, 0.8591, 0.291, 0.8723, 0.291, 0.8458, 0.4255, 0.8591, 0.321, 0.9448, 0.3063, 0.9228, 0.4255, 0.8591, 0.3863, 0.9884, 0.3618, 0.9783, 0.4255, 0.8591, 0.4647, 0.9884, 0.4388, 0.9936, 0.4255, 0.8591, 0.53, 0.9448, 0.5113, 0.9636, 0.4255, 0.8591, 0.56, 0.8723, 0.5548, 0.8983, 0.4255, 0.8591, 0.5447, 0.7954, 0.5548, 0.8198, 0.4255, 0.8591, 0.4892, 0.7399, 0.5113, 0.7546, 0.4255, 0.8591, 0.4123, 0.7246, 0.4388, 0.7246, 0.4255, 0.8591, 0.3398, 0.7546, 0.3618, 0.7399, 0.4255, 0.8591, 0.2962, 0.8198, 0.3063, 0.7954, 0.4255, 0.8591, 0.2962, 0.8983, 0.291, 0.8723, 0.4255, 0.8591, 0.3398, 0.9636, 0.321, 0.9448, 0.4255, 0.8591, 0.4123, 0.9936, 0.3863, 0.9884, 0.4255, 0.8591, 0.4892, 0.9783, 0.4647, 0.9884, 0.4255, 0.8591, 0.5447, 0.9228, 0.53, 0.9448, 0.4255, 0.8591, 0.56, 0.8458, 0.56, 0.8723, 0.4255, 0.8591, 0.53, 0.7733, 0.5447, 0.7954, 0.4255, 0.8591, 0.4647, 0.7297, 0.4892, 0.7399, 0.4255, 0.8591, 0.3863, 0.7297, 0.4123, 0.7246, 0.4255, 0.8591, 0.321, 0.7733, 0.3398, 0.7546, 0.4255, 0.8591, 0.291, 0.8458, 0.2962, 0.8198, 0.4255, 0.8591, 0.3063, 0.9228, 0.2962, 0.8983, 0.4255, 0.8591, 0.3618, 0.9783, 0.3398, 0.9636, 0.4255, 0.8591, 0.4388, 0.9936, 0.4123, 0.9936, 0.4255, 0.8591, 0.5113, 0.9636, 0.4892, 0.9783, 0.4255, 0.8591, 0.232, 0.2803, 0.2328, 0.3386, 0.2019, 0.3395, 0.201, 0.2804, 0.1694, 0.2804, 0.1706, 0.3406, 0.1388, 0.3419, 0.1373, 0.2805, 0.7989, 0.2805, 0.7982, 0.3398, 0.7672, 0.339, 0.7678, 0.2806, 0.201, 0.2804, 0.2019, 0.3395, 0.1706, 0.3406, 0.1694, 0.2804, 0.4999, 0.2806, 0.4997, 0.3361, 0.4705, 0.3361, 0.4706, 0.2805, 0.964, 0.2798, 0.9621, 0.3467, 0.9277, 0.3447, 0.9292, 0.28, 0.6471, 0.2808, 0.6467, 0.3371, 0.6171, 0.3368, 0.6174, 0.2807, 0.9292, 0.28, 0.9277, 0.3447, 0.8942, 0.3431, 0.8954, 0.2801, 0.3527, 0.2803, 0.3529, 0.3366, 0.3233, 0.3369, 0.3229, 0.2803, 0.6174, 0.2807, 0.6171, 0.3368, 0.5877, 0.3366, 0.5879, 0.2807, 0.036, 0.2809, 0.03849, 0.3477, 0.002958, 0.3503, 0.0, 0.281, 0.3229, 0.2803, 0.3233, 0.3369, 0.2934, 0.3374, 0.2929, 0.2803, 0.7678, 0.2806, 0.7672, 0.339, 0.7367, 0.3384, 0.7372, 0.2807, 0.4706, 0.2805, 0.4705, 0.3361, 0.4412, 0.3361, 0.4412, 0.2805, 0.7372, 0.2807, 0.7367, 0.3384, 0.7064, 0.3379, 0.7069, 0.2807, 0.1373, 0.2805, 0.1388, 0.3419, 0.1062, 0.3435, 0.1045, 0.2806, 0.4412, 0.2805, 0.4412, 0.3361, 0.4119, 0.3362, 0.4118, 0.2804, 0.1045, 0.2806, 0.1062, 0.3435, 0.07285, 0.3454, 0.07075, 0.2807, 0.8954, 0.2801, 0.8942, 0.3431, 0.8615, 0.3418, 0.8626, 0.2803, 0.5879, 0.2807, 0.5877, 0.3366, 0.5583, 0.3364, 0.5585, 0.2807, 0.8626, 0.2803, 0.8615, 0.3418, 0.8296, 0.3407, 0.8304, 0.2804, 0.2929, 0.2803, 0.2934, 0.3374, 0.2632, 0.3379, 0.2626, 0.2803, 0.5585, 0.2807, 0.5583, 0.3364, 0.529, 0.3362, 0.5292, 0.2806, 0.2626, 0.2803, 0.2632, 0.3379, 0.2328, 0.3386, 0.232, 0.2803, 0.7069, 0.2807, 0.7064, 0.3379, 0.6765, 0.3375, 0.6769, 0.2807, 0.4118, 0.2804, 0.4119, 0.3362, 0.3825, 0.3364, 0.3823, 0.2804, 0.6769, 0.2807, 0.6765, 0.3375, 0.6467, 0.3371, 0.6471, 0.2808, 0.07075, 0.2807, 0.07285, 0.3454, 0.03849, 0.3477, 0.036, 0.2809, 0.3823, 0.2804, 0.3825, 0.3364, 0.3529, 0.3366, 0.3527, 0.2803, 1.0, 0.2796, 0.9976, 0.3491, 0.9621, 0.3467, 0.964, 0.2798, 0.8304, 0.2804, 0.8296, 0.3407, 0.7982, 0.3398, 0.7989, 0.2805, 0.5292, 0.2806, 0.529, 0.3362, 0.4997, 0.3361, 0.4999, 0.2806, 0.8258, 0.1606, 0.8291, 0.2203, 0.7978, 0.2214, 0.7951, 0.1626, 0.5292, 0.1693, 0.5292, 0.2251, 0.5, 0.225, 0.5002, 0.1693, 0.2949, 0.166, 0.2934, 0.2232, 0.2632, 0.2226, 0.265, 0.165, 0.1734, 0.1603, 0.1704, 0.2202, 0.1384, 0.2191, 0.142, 0.1581, 0.5875, 0.169, 0.5878, 0.2249, 0.5585, 0.225, 0.5583, 0.1692, 0.9887, 0.1417, 0.9969, 0.2102, 0.9614, 0.2129, 0.9544, 0.1471, 0.7648, 0.1642, 0.767, 0.2223, 0.7365, 0.223, 0.7347, 0.1656, 0.442, 0.169, 0.4415, 0.2248, 0.4121, 0.2246, 0.4128, 0.1686, 0.3246, 0.1669, 0.3234, 0.2236, 0.2934, 0.2232, 0.2949, 0.166, 0.6754, 0.1675, 0.6765, 0.2241, 0.6468, 0.2245, 0.6459, 0.1682, 0.5583, 0.1692, 0.5585, 0.225, 0.5292, 0.2251, 0.5292, 0.1693, 0.6167, 0.1687, 0.6172, 0.2247, 0.5878, 0.2249, 0.5875, 0.169, 0.8888, 0.1551, 0.8936, 0.2173, 0.861, 0.2189, 0.857, 0.1581, 0.07756, 0.1522, 0.07238, 0.216, 0.03797, 0.214, 0.04413, 0.1482, 0.4711, 0.1692, 0.4707, 0.2249, 0.4415, 0.2248, 0.442, 0.169, 0.6459, 0.1682, 0.6468, 0.2245, 0.6172, 0.2247, 0.6167, 0.1687, 0.1101, 0.1555, 0.1058, 0.2177, 0.07238, 0.216, 0.07756, 0.1522, 0.3541, 0.1676, 0.3531, 0.224, 0.3234, 0.2236, 0.3246, 0.1669, 0.7347, 0.1656, 0.7365, 0.223, 0.7064, 0.2236, 0.7049, 0.1667, 0.04413, 0.1482, 0.03797, 0.214, 0.002477, 0.2116, 0.009975, 0.1432, 0.2348, 0.1637, 0.2327, 0.222, 0.2018, 0.2212, 0.2043, 0.1622, 0.9544, 0.1471, 0.9614, 0.2129, 0.927, 0.2153, 0.9212, 0.1515, 0.2043, 0.1622, 0.2018, 0.2212, 0.1704, 0.2202, 0.1734, 0.1603, 0.265, 0.165, 0.2632, 0.2226, 0.2327, 0.222, 0.2348, 0.1637, 0.9212, 0.1515, 0.927, 0.2153, 0.8936, 0.2173, 0.8888, 0.1551, 0.5002, 0.1693, 0.5, 0.225, 0.4707, 0.2249, 0.4711, 0.1692, 0.3835, 0.1682, 0.3827, 0.2243, 0.3531, 0.224, 0.3541, 0.1676, 0.857, 0.1581, 0.861, 0.2189, 0.8291, 0.2203, 0.8258, 0.1606, 0.142, 0.1581, 0.1384, 0.2191, 0.1058, 0.2177, 0.1101, 0.1555, 0.4128, 0.1686, 0.4121, 0.2246, 0.3827, 0.2243, 0.3835, 0.1682, 0.7049, 0.1667, 0.7064, 0.2236, 0.6765, 0.2241, 0.6754, 0.1675, 0.7951, 0.1626, 0.7978, 0.2214, 0.767, 0.2223, 0.7648, 0.1642])
me_cylinder.materials.append(mat_material)
me_cylinder.use_remesh_preserve_volume = False
me_cylinder.use_remesh_preserve_attributes = False
me_cylinder.use_mirror_vertex_groups = False
me_cylinder.update()

# ---- objects
ob_cylinder = bpy.data.objects.new('Cylinder', me_cylinder)
ob_camera = bpy.data.objects.new('Camera', cam_camera)

# ---- transforms, parenting, visibility, modifiers, constraints
ob_cylinder.location = (0.0, 0.0, 0.0)
ob_cylinder.lineart.crease_threshold = 0.0
ob_camera.location = (4.125, -3.385, 2.989)
ob_camera.rotation_euler = (1.072, 7.842e-07, 0.864)
ob_camera.lock_rotations_4d = False
ob_camera.empty_display_type = 'ARROWS'
ob_camera.color = (0.0, 0.0, 0.0, 0.0)
ob_camera.display_type = 'WIRE'
ob_camera.lineart.crease_threshold = 0.0

# ---- collection membership
col_collection_1.objects.link(ob_cylinder)
col_collection_1.objects.link(ob_camera)

# ---- scene / render settings (as saved in the file)
scene.camera = ob_camera
scene.frame_start = 1; scene.frame_end = 250; scene.frame_set(1)
scene.render.engine = 'BLENDER_EEVEE_NEXT'
scene.render.image_settings.color_mode = 'RGB'
scene.render.image_settings.compression = 100
scene.render.resolution_x = 2920
scene.render.resolution_y = 2080
scene.render.dither_intensity = 0.0
scene.render.bake_margin = 2
scene.render.bake_bias = 0.0
scene.cycles.use_denoising = False
scene.cycles.samples = 10
scene.cycles.sampling_pattern = 'TABULATED_SOBOL'
scene.cycles.light_sampling_threshold = 0.0
scene.cycles.use_adaptive_sampling = False
scene.cycles.use_light_tree = False
scene.cycles.blur_glossy = 0.0
scene.cycles.volume_bounces = 1
scene.cycles.pixel_filter_type = 'GAUSSIAN'
scene.cycles.sample_clamp_indirect = 0.0
scene.view_settings.view_transform = 'Standard'
bpy.context.view_layer.update()
